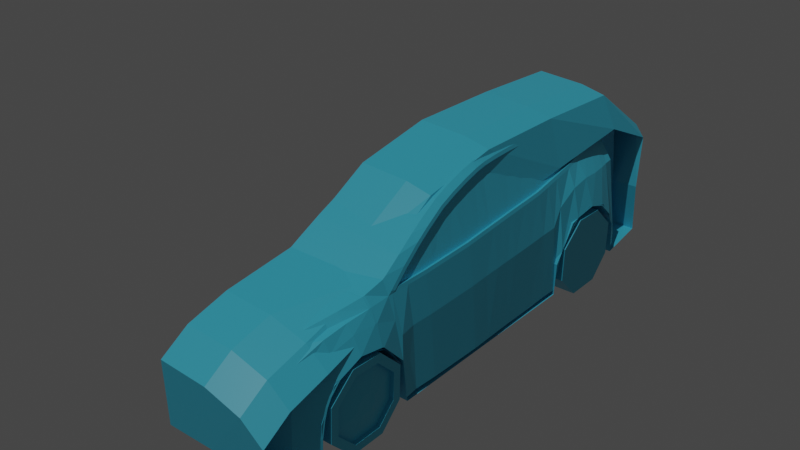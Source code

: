 # Source: Car.blend  (saved by Blender 4.0.36; exported with 4.5.12 LTS)
import bpy
from mathutils import Matrix  # noqa: F401  (used for matrix-valued properties, if any)

bpy.ops.wm.read_factory_settings(use_empty=True)
scene = bpy.context.scene
scene.name = 'Scene'

# ---- collections
col_collection = bpy.data.collections.new('Collection'); scene.collection.children.link(col_collection)

# ---- images (referenced by path relative to the original .blend; pixels are not part of the script)
import os
ASSET_DIR = os.environ.get("B2B_ASSET_DIR", "")  # directory of the original .blend (textures are referenced by path, not embedded)
HERE = os.path.dirname(os.path.abspath(__file__))  # packed textures are extracted next to this script under _unpacked/

def load_image(name, relpath, width, height, colorspace="sRGB"):
    """Load a texture the original file referenced (path relative to the .blend, or extracted next to this script)."""
    p = next((c for c in (os.path.join(HERE, relpath), os.path.join(ASSET_DIR, relpath)) if relpath and os.path.exists(c)), "")
    if p:
        img = bpy.data.images.load(p, check_existing=True)
        img.name = name
    else:  # same state as the original file: an image datablock whose file is absent (Cycles renders it pink)
        img = bpy.data.images.new(name, width, height)
        img.source = "FILE"
        img.filepath = "//" + (relpath or name)
    img.colorspace_settings.name = colorspace
    return img
img_car = load_image('Car', '', 512, 512, 'sRGB')

# ---- materials (node trees are filled in below, after node groups)
mat_material = bpy.data.materials.new('Material')
mat_material.alpha_threshold = 0.0
mat_material.line_color = (0.0, 0.0, 0.0, 1.0)

# ---- node groups
ng_auto_smooth = bpy.data.node_groups.new('Auto Smooth', 'GeometryNodeTree')
_s = ng_auto_smooth.interface.new_socket(name='Geometry', in_out='OUTPUT', socket_type='NodeSocketGeometry')
_s = ng_auto_smooth.interface.new_socket(name='Geometry', in_out='INPUT', socket_type='NodeSocketGeometry')
_s = ng_auto_smooth.interface.new_socket(name='Angle', in_out='INPUT', socket_type='NodeSocketFloat')
_s.subtype = 'ANGLE'
_s.min_value = 0.0
_s.max_value = 3.142
ng_auto_smooth.is_modifier = True
_N = ng_auto_smooth.nodes; _L = ng_auto_smooth.links
n0 = _N.new('NodeGroupOutput'); n0.name = 'Group Output'; n0.location = (480, -100)
n1 = _N.new('NodeGroupInput'); n1.name = 'Group Input'; n1.location = (-420, -300)
n2 = _N.new('NodeGroupInput'); n2.name = 'Group Input.001'; n2.location = (-60, -100)
n3 = _N.new('GeometryNodeSetShadeSmooth'); n3.name = 'Set Shade Smooth'; n3.location = (120, -100)
n3.domain = 'EDGE'
n4 = _N.new('GeometryNodeSetShadeSmooth'); n4.name = 'Set Shade Smooth.001'; n4.location = (300, -100)
n5 = _N.new('GeometryNodeInputMeshEdgeAngle'); n5.name = 'Edge Angle'; n5.location = (-420, -220)
n6 = _N.new('GeometryNodeInputEdgeSmooth'); n6.name = 'Is Edge Smooth'; n6.location = (-60, -160)
n7 = _N.new('GeometryNodeInputShadeSmooth'); n7.name = 'Is Face Smooth'; n7.location = (-240, -340)
n8 = _N.new('FunctionNodeBooleanMath'); n8.name = 'Boolean Math'; n8.location = (-60, -220)
n9 = _N.new('FunctionNodeCompare'); n9.name = 'Compare'; n9.location = (-240, -180)
n9.operation = 'LESS_EQUAL'
_L.new(n5.outputs[0], n9.inputs[0])
_L.new(n4.outputs[0], n0.inputs[0])
_L.new(n1.outputs[1], n9.inputs[1])
_L.new(n9.outputs[0], n8.inputs[0])
_L.new(n7.outputs[0], n8.inputs[1])
_L.new(n2.outputs[0], n3.inputs[0])
_L.new(n6.outputs[0], n3.inputs[1])
_L.new(n3.outputs[0], n4.inputs[0])
_L.new(n8.outputs[0], n3.inputs[2])
n0.is_active_output = True

# ---- material node trees
mat_material.use_nodes = True; mat_material.node_tree.nodes.clear()
_N = mat_material.node_tree.nodes; _L = mat_material.node_tree.links
n0 = _N.new('ShaderNodeOutputMaterial'); n0.name = 'Material Output'; n0.location = (300, 300)
n1 = _N.new('ShaderNodeBsdfPrincipled'); n1.name = 'Principled BSDF'; n1.location = (10, 300)
n1.distribution = 'GGX'
n1.subsurface_method = 'BURLEY'
n1.inputs[0].default_value = (0.0615, 0.5773, 0.8, 1.0)
n1.inputs[2].default_value = 0.4
n1.inputs[3].default_value = 1.45
n1.inputs[27].default_value = (0.0, 0.0, 0.0, 1.0)
n1.inputs[28].default_value = 1.0
n2 = _N.new('ShaderNodeTexImage'); n2.name = 'Image Texture'; n2.location = (-417, 176)
n2.image = img_car
_L.new(n1.outputs[0], n0.inputs[0])
n0.is_active_output = True

# ---- world
world_world = bpy.data.worlds.new('World'); scene.world = world_world
world_world.use_nodes = True; world_world.node_tree.nodes.clear()
_N = world_world.node_tree.nodes; _L = world_world.node_tree.links
n0 = _N.new('ShaderNodeOutputWorld'); n0.name = 'World Output'; n0.location = (300, 300)
n1 = _N.new('ShaderNodeBackground'); n1.name = 'Background'; n1.location = (10, 300)
n1.inputs[0].default_value = (0.05088, 0.05088, 0.05088, 1.0)
_L.new(n1.outputs[0], n0.inputs[0])
n0.is_active_output = True
world_world.color = (0.05088, 0.05088, 0.05088)
world_world.use_sun_shadow = False
world_world.sun_shadow_jitter_overblur = 0.0

# ---- lights
light_sun = bpy.data.lights.new('Sun', 'SUN')
light_sun.transmission_factor = 0.0
light_sun.energy = 1.0

# ---- meshes
me_cube = bpy.data.meshes.new('Cube')
me_cube.from_pydata([(0.0, 1.186, 1.608), (0.7038, 1.178, 1.477), (0.0, 0.4649, 1.7), (0.711, 0.4633, 1.591), (0.0, -0.1032, 1.694), (0.7316, -0.1004, 1.59), (0.0, -0.7273, 1.575), (0.7927, -0.7158, 1.461), (0.0, -1.439, 1.276), (0.8897, -1.401, 1.087), (0.0, -1.686, 1.159), (0.8855, -1.686, 1.06), (0.0, -2.374, 1.028), (0.8377, -2.374, 0.9274), (0.0, -2.644, 0.9233), (0.5465, -2.644, 0.8536), (0.0, -2.834, 0.8254), (0.314, -2.818, 0.7666), (0.0, -2.837, 0.7665), (0.1652, -2.835, 0.7662), (0.0, -2.129, 1.094), (0.8548, -2.129, 1.004), (0.8701, -1.907, 1.04), (0.0, -1.907, 1.137), (0.0, -1.474, 1.259), (0.8855, -1.474, 1.069), (0.0, -1.265, 1.361), (0.8678, -1.247, 1.195), (0.8412, -1.057, 1.307), (0.0, -1.072, 1.445), (0.8211, -0.9155, 1.376), (0.0, -0.9293, 1.503), (0.0, -0.5595, 1.622), (0.7763, -0.5507, 1.511), (0.7584, -0.3716, 1.552), (0.0, -0.3786, 1.661), (0.7426, -0.2114, 1.58), (0.0, -0.2164, 1.683), (0.0, 0.06025, 1.7), (0.7257, 0.06132, 1.597), (0.7183, 0.2626, 1.597), (0.0, 0.2626, 1.699), (0.7073, 0.7947, 1.555), (0.0, 0.7988, 1.673), (0.7052, 1.005, 1.52), (0.0, 1.011, 1.642), (0.0, 1.528, 1.506), (0.6941, 1.518, 1.371), (0.0, 1.927, 1.347), (0.6749, 1.927, 1.225), (0.0, 2.115, 1.279), (0.6788, 2.098, 1.189), (0.0, 2.144, 1.27), (0.6591, 2.14, 1.203), (0.0, 2.198, 1.257), (0.4872, 2.195, 1.219), (0.0, 2.245, 1.243), (0.2856, 2.245, 1.227), (0.0, 2.269, 1.23), (0.1038, 2.269, 1.23), (0.6986, 1.359, 1.425), (0.0, 1.367, 1.558), (0.6767, 1.738, 1.317), (0.0, 1.738, 1.427), (0.0, -1.666, 1.162), (0.8855, -1.666, 1.061), (0.0, -2.515, 0.977), (0.6747, -2.515, 0.904), (0.0, -2.779, 0.8531), (0.464, -2.779, 0.7781), (0.0, -2.797, 0.8423), (0.3933, -2.796, 0.7672), (0.628, 1.186, 1.572), (0.663, 0.4649, 1.666), (0.677, -0.1032, 1.66), (0.7267, -0.7273, 1.531), (0.8293, -1.439, 1.205), (0.8189, -1.686, 1.132), (0.633, -2.374, 0.9852), (0.5157, -2.644, 0.88), (0.175, -2.82, 0.81), (0.07554, -2.837, 0.7659), (0.7152, -2.129, 1.053), (0.7766, -1.907, 1.097), (0.8312, -1.474, 1.187), (0.8068, -1.265, 1.295), (0.7744, -1.072, 1.384), (0.7523, -0.9293, 1.448), (0.7094, -0.5595, 1.58), (0.6923, -0.3786, 1.62), (0.6819, -0.2164, 1.648), (0.6709, 0.06025, 1.669), (0.666, 0.2626, 1.673), (0.6466, 0.7988, 1.637), (0.6395, 1.011, 1.606), (0.6031, 1.528, 1.475), (0.5702, 1.927, 1.32), (0.5121, 2.109, 1.251), (0.4875, 2.143, 1.242), (0.3742, 2.194, 1.225), (0.127, 2.245, 1.231), (0.054, 2.269, 1.23), (0.6147, 1.367, 1.526), (0.5864, 1.738, 1.398), (0.8227, -1.666, 1.137), (0.5739, -2.515, 0.9391), (0.3146, -2.781, 0.8168), (0.2617, -2.797, 0.8078), (0.6536, -2.374, 0.9632), (0.8327, -1.907, 1.043), (0.7631, -2.129, 1.007), (0.8989, -1.062, 1.113), (0.9028, -0.5352, 1.132), (0.8839, 0.06666, 1.164), (0.8687, 0.4929, 1.181), (0.8228, 1.03, 1.231), (0.7963, 1.214, 1.248), (0.7694, 1.38, 1.268), (0.7254, 1.523, 1.312), (0.0, 1.639, 1.464), (0.694, 1.577, 1.349), (0.5942, 1.639, 1.434), (0.89, -1.266, 1.107), (0.8818, -1.406, 1.102), (0.8998, -0.9142, 1.118), (0.9014, -0.714, 1.126), (0.8972, -0.3471, 1.143), (0.8925, -0.1913, 1.151), (0.8882, -0.06234, 1.157), (0.8763, 0.2803, 1.172), (0.8417, 0.8095, 1.21), (0.6788, 2.085, 1.14), (0.6591, 2.122, 1.149), (0.4872, 2.175, 1.158), (0.2856, 2.221, 1.165), (-1.327e-17, 2.246, 1.17), (0.1038, 2.246, 1.17), (0.054, 2.246, 1.17), (0.6788, 2.095, 1.086), (0.6591, 2.121, 1.086), (0.4872, 2.169, 1.088), (0.2856, 2.216, 1.091), (-3.104e-17, 2.242, 1.09), (0.1038, 2.242, 1.09), (0.054, 2.242, 1.09), (0.6788, 2.101, 1.042), (0.6591, 2.128, 1.045), (0.4872, 2.17, 1.048), (0.2856, 2.217, 1.048), (0.0, 2.243, 1.05), (0.1038, 2.238, 1.05), (0.054, 2.243, 1.05), (0.6788, 2.13, 0.8402), (0.6591, 2.156, 0.8444), (0.4872, 2.181, 0.8498), (0.2856, 2.211, 0.8529), (-8.341e-17, 2.232, 0.8545), (0.1038, 2.232, 0.8545), (0.054, 2.232, 0.8545), (0.6788, 2.136, 0.8034), (0.6591, 2.165, 0.8087), (0.4872, 2.198, 0.8138), (0.2856, 2.234, 0.8185), (-9.075e-17, 2.26, 0.8214), (0.1038, 2.26, 0.8214), (0.054, 2.26, 0.8214), (0.6788, 2.143, 0.7065), (0.6591, 2.177, 0.711), (0.4872, 2.202, 0.7114), (0.2856, 2.239, 0.7121), (-1.149e-16, 2.261, 0.7126), (0.1038, 2.261, 0.7126), (0.054, 2.261, 0.7126), (0.6788, 2.143, 0.6753), (0.6591, 2.177, 0.6808), (0.4872, 2.209, 0.6825), (0.2856, 2.25, 0.6851), (-1.208e-16, 2.276, 0.6861), (0.1038, 2.276, 0.6861), (0.054, 2.276, 0.6861), (0.6788, 2.14, 0.5268), (0.6591, 2.169, 0.5328), (0.4872, 2.21, 0.5398), (0.2856, 2.253, 0.5451), (-1.52e-16, 2.277, 0.5456), (0.1038, 2.277, 0.5456), (0.054, 2.277, 0.5456), (0.6788, 2.136, 0.4484), (0.6591, 2.167, 0.4521), (0.4872, 2.213, 0.4601), (0.2856, 2.256, 0.4656), (-1.695e-16, 2.281, 0.467), (0.1038, 2.281, 0.467), (0.054, 2.281, 0.467), (0.6788, 2.12, 0.3473), (0.6591, 2.15, 0.3608), (0.4872, 2.186, 0.3678), (0.2856, 2.228, 0.3698), (-1.907e-16, 2.251, 0.3711), (0.1038, 2.251, 0.3711), (0.054, 2.251, 0.3711), (0.6788, 2.108, 0.2732), (0.6591, 2.134, 0.2737), (0.4872, 2.179, 0.2746), (0.2856, 2.221, 0.2759), (-2.118e-16, 2.25, 0.2761), (0.1038, 2.25, 0.2761), (0.054, 2.25, 0.2761), (0.4872, 2.17, 1.039), (0.2856, 2.215, 1.04), (0.6788, 2.104, 1.033), (0.6591, 2.13, 1.037), (0.1038, 2.23, 1.039), (0.054, 2.23, 1.039), (0.0, 2.23, 1.039), (0.4872, 2.171, 0.9589), (0.6788, 2.117, 0.9535), (0.1038, 2.226, 0.9639), (0.2856, 2.209, 0.9623), (0.6591, 2.136, 0.9554), (0.054, 2.226, 0.9639), (-5.91e-17, 2.226, 0.9639), (0.3163, -2.819, 0.4997), (0.0, -2.838, 0.4996), (0.1676, -2.836, 0.4993), (0.3956, -2.797, 0.5003), (0.07792, -2.838, 0.499), (0.5212, -2.716, 0.6915), (0.522, -2.762, 0.5144), (0.1667, -2.835, 0.6805), (0.3155, -2.818, 0.6809), (0.3948, -2.796, 0.6815), (0.0, -2.837, 0.6808), (0.07705, -2.837, 0.6802), (0.3163, -2.818, 0.4601), (0.0, -2.837, 0.46), (0.1676, -2.835, 0.4597), (0.3956, -2.796, 0.4607), (0.07792, -2.837, 0.4594), (0.522, -2.762, 0.3929), (0.5581, -2.663, 0.8178), (0.6321, -2.621, 0.8004), (0.7209, -2.563, 0.8008), (0.8711, -2.407, 0.8226), (0.664, -2.696, 0.3533), (0.7517, -2.647, 0.3529), (0.8997, -2.523, 0.3485), (0.6447, -2.675, 0.5618), (0.733, -2.616, 0.5744), (0.8819, -2.498, 0.5843), (0.1674, -2.814, 0.5427), (0.0, -2.816, 0.543), (0.5218, -2.731, 0.5594), (0.3451, -2.805, 0.543), (0.3954, -2.793, 0.5466), (0.0777, -2.816, 0.5424), (0.6381, -2.638, 0.7703), (0.7301, -2.578, 0.7747), (0.8792, -2.43, 0.7852), (0.5621, -2.68, 0.791), (0.4836, -2.669, 0.8682), (0.5266, -2.677, 0.8349), (0.0, -2.68, 0.9056), (0.4481, -2.696, 0.8552), (0.0, -2.716, 0.8885), (0.5099, -2.705, 0.8193), (0.639, -2.648, 0.704), (0.73, -2.589, 0.7148), (0.8799, -2.449, 0.7297), (0.6428, -2.666, 0.6086), (0.732, -2.607, 0.6206), (0.8813, -2.482, 0.6322), (1.008, -1.686, 0.784), (1.001, -2.129, 0.7358), (1.003, -1.907, 0.8181), (1.01, -1.454, 0.5518), (1.008, -1.666, 0.7748), (1.001, -1.061, 0.1923), (1.006, -0.5337, 0.1909), (0.9907, 0.06839, 0.1896), (0.9867, 0.4955, 0.1959), (0.998, 0.9812, 0.7902), (1.004, 1.205, 0.8223), (0.9999, 1.389, 0.7593), (0.9908, -1.276, 0.1911), (1.006, -1.408, 0.1909), (1.002, -0.9131, 0.1913), (1.004, -0.7129, 0.1907), (1.0, -0.3452, 0.1903), (0.9959, -0.1894, 0.1909), (0.993, -0.06053, 0.1913), (0.9881, 0.2819, 0.1891), (0.9954, 0.7509, 0.5678), (0.0, 0.6318, 1.688), (0.7091, 0.6288, 1.575), (0.6548, 0.6318, 1.654), (0.8552, 0.6507, 1.194), (0.9873, 0.6544, 0.1942), (0.957, 0.2819, 0.7906), (0.953, 0.4955, 0.7987), (0.9631, -0.3452, 0.772), (0.963, -0.1894, 0.7776), (0.9269, 0.7864, 0.9434), (0.9204, 1.009, 1.047), (0.9634, -1.061, 0.7538), (0.9649, -0.9131, 0.7569), (0.928, -1.907, 0.958), (0.9434, -1.686, 0.958), (0.9117, 1.212, 1.072), (0.9607, -0.06053, 0.7818), (0.9016, 1.392, 1.06), (0.9668, -0.7129, 0.7614), (0.9434, -1.666, 0.9551), (0.9434, -1.466, 0.8781), (0.977, -1.421, 0.7458), (0.9535, -1.269, 0.7491), (0.9685, -0.5337, 0.7657), (0.9601, 0.06839, 0.7851), (0.9126, -2.129, 0.905), (0.9554, 0.6544, 0.8064), (1.001, -2.224, 0.6393), (1.001, -2.261, 0.5754), (1.001, -2.29, 0.4883), (1.001, -2.319, 0.3416), (0.664, -2.702, 0.2411), (0.7517, -2.652, 0.2408), (0.8997, -2.528, 0.2363), (1.001, -2.325, 0.2294), (1.006, -1.705, 0.7471), (1.006, -2.021, 0.01645), (1.006, -1.491, 0.2216), (1.006, -1.482, 0.5286), (1.006, -1.723, 0.09452), (1.006, -2.23, 0.5536), (1.006, -1.998, 0.7537), (1.006, -2.242, 0.2455), (1.006, 1.307, 0.7471), (1.006, 0.9907, 0.01645), (1.006, 1.148, 0.3877), (1.006, 1.52, 0.2216), (1.006, 1.53, 0.5286), (1.006, 1.32, 0.02159), (1.006, 0.7816, 0.5536), (1.006, 1.014, 0.7537), (1.006, 0.7692, 0.2455), (0.7371, -1.705, 0.7471), (0.7371, -2.021, 0.01645), (0.7371, -1.864, 0.3877), (0.7371, -1.491, 0.2216), (0.7371, -1.482, 0.5286), (0.7371, -1.692, 0.02159), (0.7371, -2.23, 0.5536), (0.7371, -1.998, 0.7537), (0.7371, -2.242, 0.2455), (0.7371, 1.307, 0.7471), (0.7371, 0.9907, 0.01645), (0.7371, 1.148, 0.3877), (0.7371, 1.52, 0.2216), (0.7371, 1.53, 0.5286), (0.7371, 1.32, 0.02159), (0.7371, 0.7816, 0.5536), (0.7371, 1.014, 0.7537), (0.7371, 0.7692, 0.2455), (0.72, -1.686, 0.784), (0.7128, -2.129, 0.7358), (0.7151, -1.907, 0.8181), (0.7217, -1.454, 0.5518), (0.72, -1.666, 0.7748), (0.7123, -1.061, 0.1923), (0.7174, -0.5337, 0.1909), (0.7024, 0.06839, 0.1896), (0.6984, 0.4955, 0.1959), (0.7024, -1.276, 0.1911), (0.718, -1.408, 0.1909), (0.7137, -0.9131, 0.1913), (0.7156, -0.7129, 0.1907), (0.712, -0.3452, 0.1903), (0.7075, -0.1894, 0.1909), (0.7046, -0.06053, 0.1913), (0.6998, 0.2819, 0.1891), (0.6989, 0.6544, 0.1942), (0.7128, -2.224, 0.6393), (0.7128, -2.261, 0.5754), (0.7128, -2.29, 0.4883), (0.7128, -2.319, 0.3416), (0.7128, -2.325, 0.2294), (0.7232, 0.9812, 0.7902), (0.7297, 1.205, 0.8223), (0.7251, 1.389, 0.7593), (0.7206, 0.7509, 0.5678), (0.8837, 1.539, 1.057), (0.8652, 1.639, 1.056), (1.002, 1.539, 0.6178), (0.9893, 1.624, 0.3353), (0.8545, 1.738, 1.056), (0.9477, 1.738, 0.3387), (0.7364, 1.539, 0.6178), (0.7339, 1.624, 0.3353), (0.9893, 1.624, 0.2092), (0.9477, 1.738, 0.2126), (0.7339, 1.624, 0.2092), (0.7398, 1.738, 0.2126), (0.0, -2.702, 0.2411), (0.0, -1.061, 0.1923), (0.0, -0.5337, 0.1909), (0.0, 0.06839, 0.1896), (0.0, 0.4955, 0.1959), (0.0, -1.276, 0.1911), (0.0, -1.408, 0.1909), (0.0, -0.9131, 0.1913), (0.0, -0.7129, 0.1907), (0.0, -0.3452, 0.1903), (0.0, -0.1894, 0.1909), (0.0, -0.06053, 0.1913), (0.0, 0.2819, 0.1891), (0.0, 0.6544, 0.1942), (0.0, -2.325, 0.2294), (0.0, 1.624, 0.2092), (0.0, 1.738, 0.2126), (1.006, -1.735, 0.6744), (1.006, -1.556, 0.4987), (1.006, -1.564, 0.253), (1.006, -1.692, 0.02159), (1.006, -1.99, 0.09033), (1.006, -1.971, 0.6797), (1.006, -2.158, 0.5188), (1.006, -2.168, 0.274), (1.002, -1.824, 0.4633), (1.002, -1.864, 0.3877), (1.002, -1.901, 0.3048), (1.002, -1.774, 0.3441), (1.002, -1.772, 0.4121), (1.002, -1.812, 0.3062), (1.002, -1.949, 0.4179), (1.002, -1.894, 0.4649), (1.002, -1.951, 0.3565), (0.9701, -1.735, 0.6744), (0.9701, -1.556, 0.4987), (0.9701, -1.564, 0.253), (0.9701, -1.723, 0.09452), (0.9701, -1.99, 0.09033), (0.9701, -1.971, 0.6797), (0.9701, -2.158, 0.5188), (0.9701, -2.168, 0.274), (0.6928, 1.011, 1.549), (0.6907, 1.186, 1.506), (0.707, 0.2626, 1.627), (0.6994, 0.4649, 1.621), (0.7322, -0.2164, 1.61), (0.7208, -0.1032, 1.62), (0.8124, -0.9293, 1.404), (0.7834, -0.7273, 1.489), (0.8855, -1.439, 1.099), (0.8605, -1.265, 1.221), (0.8329, -1.072, 1.334), (0.7666, -0.5595, 1.54), (0.7484, -0.3786, 1.582), (0.7147, 0.06025, 1.627), (0.6974, 0.6318, 1.605), (0.6954, 0.7988, 1.585), (0.6844, 1.367, 1.452), (0.6788, 1.528, 1.398), (0.898, -1.266, 1.076), (0.9079, -1.061, 1.082), (0.9112, -0.7129, 1.095), (0.9129, -0.5337, 1.102), (0.899, -0.06053, 1.127), (0.8949, 0.06839, 1.134), (0.8875, 0.2819, 1.142), (0.88, 0.4955, 1.151), (0.8532, 0.8133, 1.181), (0.8346, 1.034, 1.201), (0.8083, 1.219, 1.218), (0.7813, 1.389, 1.239), (0.7352, 1.539, 1.286), (0.6777, 1.639, 1.355), (0.8882, -1.429, 1.071), (0.9093, -0.9131, 1.088), (0.9075, -0.3452, 1.112), (0.9031, -0.1894, 1.121), (0.8666, 0.6544, 1.165), (0.8387, -1.248, 1.185), (0.8609, -1.268, 1.096), (0.8121, -1.058, 1.296), (0.8698, -1.064, 1.102), (0.792, -0.9168, 1.366), (0.8707, -0.9155, 1.108), (0.7636, -0.7171, 1.45), (0.8723, -0.7153, 1.115), (0.7472, -0.5521, 1.5), (0.8737, -0.5365, 1.122), (0.7293, -0.373, 1.541), (0.8681, -0.3485, 1.132), (0.7135, -0.2127, 1.569), (0.8634, -0.1926, 1.14), (0.7025, -0.1017, 1.579), (0.8591, -0.06366, 1.147), (0.6966, 0.06, 1.587), (0.8548, 0.06534, 1.153), (0.6892, 0.2612, 1.586), (0.8472, 0.279, 1.162), (0.6819, 0.462, 1.58), (0.8396, 0.4916, 1.171), (0.6782, 0.7934, 1.544), (0.8126, 0.8082, 1.2), (0.6761, 1.004, 1.51), (0.7937, 1.029, 1.22), (0.6747, 1.177, 1.467), (0.7672, 1.213, 1.237), (0.6695, 1.357, 1.414), (0.7403, 1.379, 1.257), (0.665, 1.517, 1.361), (0.6963, 1.521, 1.301), (0.68, 0.6275, 1.564), (0.8261, 0.6494, 1.184), (0.8606, -1.402, 1.076), (0.6649, 1.575, 1.339), (0.8527, -1.407, 1.092), (0.4481, -0.7414, 1.601), (0.4481, -2.612, 0.9969), (0.4481, -2.236, 1.101), (0.4481, -1.485, 1.193), (0.4481, 0.006992, 1.735), (0.4481, 0.9155, 1.724), (0.4481, 1.811, 1.679), (0.4481, 2.311, 1.211), (0.4481, 2.177, 0.6382), (0.4481, 2.196, 0.1797), (0.4481, 1.625, 0.1883), (0.4481, 0.6537, 0.1559), (0.4481, -1.387, 0.1424), (0.4481, -2.329, 0.1469), (0.4481, -2.755, 0.1649), (0.4481, -2.854, 0.2904), (0.4481, -2.872, 0.8332), (0.0, -0.7414, 1.628), (0.0, -2.612, 1.024), (0.0, -2.236, 1.128), (0.0, -1.485, 1.22), (0.0, 0.006992, 1.762), (0.0, 0.9155, 1.751), (0.0, 1.811, 1.706), (0.0, 2.311, 1.211), (0.0, 2.177, 0.6382), (0.0, 2.196, 0.1797), (0.0, 1.625, 0.1883), (0.0, 0.6537, 0.1559), (0.0, -1.387, 0.1424), (0.0, -2.329, 0.1469), (0.0, -2.755, 0.1649), (0.0, -2.854, 0.2904), (0.0, -2.872, 0.8601), (0.688, -0.7414, 1.548), (0.7876, -2.612, 0.9003), (0.7876, -2.236, 1.005), (0.7305, -1.485, 1.162), (0.688, 0.006992, 1.682), (0.688, 0.9155, 1.671), (0.688, 1.811, 1.626), (0.7876, 2.311, 1.211), (0.7876, 2.177, 0.6382), (0.7876, 2.196, 0.1797), (0.7167, 1.625, 0.1883), (0.7167, 1.608, 0.4868), (0.7167, 1.413, 0.768), (0.7173, 1.177, 0.8394), (0.7167, 0.9003, 0.768), (0.7167, 0.6775, 0.4457), (0.7147, 0.6537, 0.1559), (0.7144, -1.387, 0.1424), (0.7163, -1.432, 0.4788), (0.7163, -1.611, 0.73), (0.7163, -1.889, 0.8197), (0.7163, -2.181, 0.7165), (0.7163, -2.324, 0.4609), (0.7144, -2.329, 0.1469), (0.7144, -2.755, 0.1649), (0.7445, -2.854, 0.2904), (0.7876, -2.872, 0.7366), (0.839, -0.7414, 1.122), (0.9938, -2.612, 0.7352), (0.9938, -2.236, 0.8395), (0.9097, -1.485, 0.966), (0.8132, 0.006992, 1.153), (0.8153, 0.9155, 1.243), (0.8238, 1.811, 1.327), (0.8737, 2.311, 1.099), (0.919, 2.177, 0.6382), (0.919, 2.196, 0.1797), (0.9969, 1.625, 0.1883), (0.9969, 1.608, 0.4868), (0.9969, 1.413, 0.768), (0.9969, 1.173, 0.8394), (0.9969, 0.9003, 0.768), (0.9969, 0.6775, 0.4457), (0.9969, 0.6537, 0.1559), (0.9969, -1.387, 0.1424), (0.9969, -1.432, 0.4788), (0.9969, -1.611, 0.73), (0.9969, -1.889, 0.8197), (0.9969, -2.181, 0.7165), (0.9969, -2.324, 0.4609), (0.9969, -2.329, 0.1469), (0.9969, -2.755, 0.1649), (0.9969, -2.854, 0.2904), (0.9938, -2.872, 0.5715)], [], [(94, 444, 445, 72), (91, 38, 4, 74), (88, 32, 6, 75), (85, 26, 8, 76), (104, 64, 10, 77), (82, 20, 12, 78), (105, 66, 14, 79), (79, 14, 262, 260), (107, 70, 16, 80), (80, 16, 18, 81), (83, 23, 20, 82), (77, 10, 23, 83), (76, 8, 24, 84), (86, 29, 26, 85), (87, 31, 29, 86), (75, 6, 31, 87), (89, 35, 32, 88), (90, 37, 35, 89), (74, 4, 37, 90), (92, 41, 38, 91), (73, 2, 41, 92), (295, 458, 459, 93), (93, 459, 444, 94), (102, 460, 461, 95), (103, 62, 49, 96), (96, 49, 51, 97), (97, 51, 53, 98), (98, 53, 55, 99), (99, 55, 57, 100), (100, 57, 59, 101), (72, 445, 460, 102), (121, 475, 62, 103), (84, 24, 64, 104), (78, 12, 66, 105), (68, 70, 107, 106), (263, 264, 68, 106), (13, 108, 105, 67), (25, 84, 104, 65), (119, 121, 103, 63), (0, 72, 102, 61), (56, 100, 101, 58), (54, 99, 100, 56), (52, 98, 99, 54), (50, 97, 98, 52), (48, 96, 97, 50), (63, 103, 96, 48), (61, 102, 95, 46), (43, 93, 94, 45), (293, 295, 93, 43), (447, 73, 92, 446), (446, 92, 91, 457), (449, 74, 90, 448), (448, 90, 89, 456), (456, 89, 88, 455), (451, 75, 87, 450), (450, 87, 86, 454), (454, 86, 85, 453), (452, 76, 84, 25), (11, 77, 83, 109), (22, 109, 110, 21), (17, 80, 81, 19), (71, 107, 80, 17), (15, 79, 260, 261), (67, 105, 79, 15), (21, 110, 108, 13), (65, 104, 77, 11), (453, 85, 76, 452), (455, 88, 75, 451), (457, 91, 74, 449), (45, 94, 72, 0), (46, 95, 121, 119), (105, 108, 78), (108, 110, 82, 78), (109, 22, 11), (110, 109, 83, 82), (95, 461, 475, 121), (452, 25, 476), (27, 9, 515, 481), (125, 112, 490, 488), (112, 126, 492, 490), (7, 30, 485, 487), (122, 111, 484, 482), (124, 125, 488, 486), (5, 36, 493, 495), (60, 1, 507, 509), (111, 124, 486, 484), (3, 40, 499, 501), (47, 60, 509, 511), (9, 123, 517, 515), (1, 44, 505, 507), (44, 42, 503, 505), (123, 122, 482, 517), (42, 294, 513, 503), (118, 120, 516, 512), (57, 55, 133, 134), (53, 51, 131, 132), (59, 57, 134, 136), (101, 59, 136, 137), (55, 53, 132, 133), (58, 101, 137, 135), (136, 134, 141, 143), (134, 133, 140, 141), (132, 131, 138, 139), (137, 136, 143, 144), (135, 137, 144, 142), (133, 132, 139, 140), (143, 141, 148, 150), (141, 140, 147, 148), (139, 138, 145, 146), (144, 143, 150, 151), (142, 144, 151, 149), (140, 139, 146, 147), (218, 215, 154, 155), (219, 216, 152, 153), (220, 217, 157, 158), (221, 220, 158, 156), (215, 219, 153, 154), (217, 218, 155, 157), (153, 152, 159, 160), (158, 157, 164, 165), (156, 158, 165, 163), (154, 153, 160, 161), (157, 155, 162, 164), (155, 154, 161, 162), (165, 164, 171, 172), (163, 165, 172, 170), (161, 160, 167, 168), (164, 162, 169, 171), (162, 161, 168, 169), (160, 159, 166, 167), (172, 171, 178, 179), (170, 172, 179, 177), (168, 167, 174, 175), (171, 169, 176, 178), (169, 168, 175, 176), (167, 166, 173, 174), (179, 178, 185, 186), (177, 179, 186, 184), (175, 174, 181, 182), (178, 176, 183, 185), (176, 175, 182, 183), (174, 173, 180, 181), (184, 186, 193, 191), (182, 181, 188, 189), (185, 183, 190, 192), (183, 182, 189, 190), (181, 180, 187, 188), (186, 185, 192, 193), (189, 188, 195, 196), (192, 190, 197, 199), (190, 189, 196, 197), (188, 187, 194, 195), (193, 192, 199, 200), (191, 193, 200, 198), (199, 197, 204, 206), (197, 196, 203, 204), (195, 194, 201, 202), (200, 199, 206, 207), (198, 200, 207, 205), (196, 195, 202, 203), (150, 212, 209, 148), (147, 146, 211, 208), (149, 214, 213, 151), (151, 213, 212, 150), (146, 145, 210, 211), (148, 147, 208, 209), (212, 209, 218, 217), (208, 211, 219, 215), (214, 213, 220, 221), (213, 212, 217, 220), (211, 210, 216, 219), (209, 208, 215, 218), (69, 106, 107, 71), (253, 250, 224, 222), (254, 253, 222, 225), (255, 251, 223, 226), (250, 255, 226, 224), (19, 81, 233, 229), (81, 18, 232, 233), (71, 17, 230, 231), (17, 19, 229, 230), (69, 71, 231, 227), (252, 254, 225, 228), (225, 222, 234, 237), (226, 223, 235, 238), (224, 226, 238, 236), (222, 224, 236, 234), (228, 225, 237, 239), (13, 67, 242, 243), (242, 67, 15, 241), (241, 15, 261, 240), (256, 259, 227, 266), (248, 247, 244, 245), (249, 248, 245, 246), (271, 270, 248, 249), (270, 269, 247, 248), (239, 244, 247, 228), (69, 227, 259, 265), (241, 240, 259, 256), (242, 241, 256, 257), (243, 242, 257, 258), (227, 231, 254, 252), (229, 233, 255, 250), (233, 232, 251, 255), (231, 230, 253, 254), (230, 229, 250, 253), (257, 256, 266, 267), (261, 260, 263, 265), (260, 262, 264, 263), (258, 257, 267, 268), (228, 247, 269, 252), (267, 266, 269, 270), (268, 267, 270, 271), (240, 261, 265, 259), (265, 263, 106, 69), (252, 269, 266, 227), (299, 298, 291, 280), (301, 300, 288, 289), (303, 302, 292, 281), (305, 304, 277, 286), (307, 306, 274, 272), (319, 299, 280, 297), (308, 303, 281, 282), (309, 301, 289, 290), (310, 308, 282, 283), (311, 305, 286, 287), (313, 312, 276, 275), (315, 314, 285, 284), (312, 307, 272, 276), (304, 315, 284, 277), (316, 311, 287, 278), (314, 313, 275, 285), (298, 317, 279, 291), (300, 316, 278, 288), (317, 309, 290, 279), (306, 318, 273, 274), (302, 319, 297, 292), (40, 39, 497, 499), (2, 73, 295, 293), (73, 447, 458, 295), (470, 480, 319, 302), (22, 21, 318, 306), (467, 466, 309, 317), (478, 465, 316, 300), (468, 467, 317, 298), (476, 25, 313, 314), (465, 464, 311, 316), (463, 462, 315, 304), (65, 11, 307, 312), (462, 476, 314, 315), (25, 65, 312, 313), (464, 477, 305, 311), (473, 472, 308, 310), (466, 479, 301, 309), (472, 471, 303, 308), (480, 469, 299, 319), (11, 22, 306, 307), (477, 463, 304, 305), (471, 470, 302, 303), (479, 478, 300, 301), (469, 468, 298, 299), (21, 13, 243, 318), (258, 273, 318, 243), (320, 273, 258, 268), (321, 320, 268, 271), (322, 321, 271, 249), (323, 322, 249, 246), (323, 246, 326, 327), (245, 244, 324, 325), (246, 245, 325, 326), (332, 423, 440, 439), (425, 424, 441, 442), (423, 426, 443, 440), (419, 420, 437, 436), (421, 332, 439, 438), (424, 419, 436, 441), (426, 425, 442, 443), (420, 421, 438, 437), (338, 336, 340), (339, 338, 340), (339, 341, 338), (338, 341, 337), (338, 343, 336), (342, 343, 338), (342, 338, 344), (338, 337, 344), (347, 349, 345), (348, 349, 347), (348, 347, 350), (347, 346, 350), (347, 345, 352), (351, 347, 352), (351, 353, 347), (347, 353, 346), (356, 358, 354), (357, 358, 356), (357, 356, 359), (356, 355, 359), (356, 354, 361), (360, 356, 361), (360, 362, 356), (356, 362, 355), (328, 334, 352, 345), (331, 328, 345, 349), (334, 333, 351, 352), (336, 343, 361, 354), (330, 331, 349, 348), (340, 336, 354, 358), (343, 342, 360, 361), (422, 330, 348, 350), (339, 340, 358, 357), (333, 335, 353, 351), (341, 339, 357, 359), (335, 329, 346, 353), (342, 344, 362, 360), (329, 422, 350, 346), (344, 337, 355, 362), (337, 341, 359, 355), (321, 322, 383, 382), (276, 272, 363, 367), (291, 279, 370, 379), (323, 327, 385, 384), (284, 285, 373, 372), (277, 284, 372, 368), (285, 275, 366, 373), (322, 323, 384, 383), (278, 287, 375, 369), (286, 277, 368, 374), (279, 290, 378, 370), (273, 320, 381, 364), (287, 286, 374, 375), (280, 291, 379, 371), (272, 274, 365, 363), (288, 278, 369, 376), (297, 280, 371, 380), (320, 321, 382, 381), (274, 273, 364, 365), (289, 288, 376, 377), (275, 276, 367, 366), (290, 289, 377, 378), (366, 367, 363, 373), (363, 365, 364, 373), (364, 381, 382, 373), (382, 383, 384, 373), (384, 385, 373), (325, 385, 327, 326), (325, 324, 385), (283, 282, 387, 388), (282, 281, 386, 387), (281, 292, 389, 386), (292, 297, 380, 389), (389, 380, 387, 386), (475, 474, 390, 391), (391, 390, 392, 393), (474, 473, 310, 390), (283, 392, 390, 310), (62, 475, 391, 394), (395, 394, 391, 393), (388, 396, 392, 283), (393, 392, 396, 397), (388, 387, 380, 396), (393, 397, 400, 398), (395, 393, 398, 399), (397, 396, 380, 400), (399, 398, 400, 401), (385, 324, 402, 416), (378, 377, 412, 413), (371, 379, 414, 406), (379, 370, 405, 414), (372, 373, 408, 407), (380, 371, 406, 415), (400, 380, 415, 417), (374, 368, 403, 409), (401, 400, 417, 418), (375, 374, 409, 410), (368, 372, 407, 403), (376, 369, 404, 411), (373, 385, 416, 408), (369, 375, 410, 404), (377, 376, 411, 412), (370, 378, 413, 405), (420, 419, 328, 331), (421, 420, 331, 330), (332, 421, 330, 422), (423, 332, 422, 329), (419, 424, 334, 328), (424, 425, 333, 334), (425, 426, 335, 333), (426, 423, 329, 335), (428, 427, 431), (430, 428, 431), (430, 432, 428), (428, 432, 429), (428, 434, 427), (433, 434, 428), (433, 428, 435), (428, 429, 435), (431, 427, 436, 437), (430, 431, 437, 438), (432, 430, 438, 439), (429, 432, 439, 440), (427, 434, 441, 436), (434, 433, 442, 441), (433, 435, 443, 442), (435, 429, 440, 443), (44, 1, 445, 444), (40, 3, 447, 446), (36, 5, 449, 448), (30, 7, 451, 450), (9, 27, 453, 452), (27, 28, 454, 453), (28, 30, 450, 454), (7, 33, 455, 451), (33, 34, 456, 455), (34, 36, 448, 456), (5, 39, 457, 449), (39, 40, 446, 457), (294, 42, 459, 458), (42, 44, 444, 459), (60, 47, 461, 460), (1, 60, 460, 445), (111, 122, 462, 463), (112, 125, 464, 465), (113, 128, 466, 467), (114, 129, 468, 469), (115, 130, 470, 471), (116, 115, 471, 472), (117, 116, 472, 473), (118, 117, 473, 474), (47, 120, 475, 461), (120, 118, 474, 475), (122, 123, 476, 462), (123, 9, 452, 476), (124, 111, 463, 477), (125, 124, 477, 464), (126, 112, 465, 478), (127, 126, 478, 479), (128, 127, 479, 466), (129, 113, 467, 468), (130, 296, 480, 470), (3, 294, 458, 447), (296, 114, 469, 480), (481, 515, 517, 482), (483, 481, 482, 484), (485, 483, 484, 486), (487, 485, 486, 488), (489, 487, 488, 490), (491, 489, 490, 492), (493, 491, 492, 494), (495, 493, 494, 496), (497, 495, 496, 498), (499, 497, 498, 500), (501, 499, 500, 502), (513, 501, 502, 514), (505, 503, 504, 506), (507, 505, 506, 508), (509, 507, 508, 510), (516, 511, 512), (511, 509, 510, 512), (503, 513, 514, 504), (126, 127, 494, 492), (128, 113, 498, 496), (28, 27, 481, 483), (127, 128, 496, 494), (129, 114, 502, 500), (30, 28, 483, 485), (113, 129, 500, 498), (130, 115, 506, 504), (33, 7, 487, 489), (296, 130, 504, 514), (115, 116, 508, 506), (34, 33, 489, 491), (294, 3, 501, 513), (116, 117, 510, 508), (36, 34, 491, 493), (114, 296, 514, 502), (117, 118, 512, 510), (39, 5, 495, 497), (120, 47, 511, 516), (563, 562, 565, 564), (524, 523, 540, 541), (572, 569, 575), (525, 524, 541, 542), (569, 572, 571, 570), (526, 525, 542, 543), (547, 548, 531, 530), (522, 518, 535, 539), (528, 545, 546, 529), (527, 526, 543, 544), (532, 531, 548, 549), (518, 521, 538, 535), (530, 529, 546, 547), (528, 527, 544, 545), (533, 532, 549, 550), (519, 520, 537, 536), (534, 533, 550, 551), (521, 520, 537, 538), (529, 568, 562, 528), (519, 534, 551, 536), (523, 522, 539, 540), (568, 562, 563, 564, 565), (523, 524, 558, 557), (565, 568, 567, 566), (524, 525, 559, 558), (572, 575, 574, 573), (525, 526, 560, 559), (518, 522, 556, 552), (569, 530, 531, 575), (526, 527, 561, 560), (531, 532, 576, 575), (521, 518, 552, 555), (529, 530, 569, 568), (527, 528, 562, 561), (532, 533, 577, 576), (520, 519, 553, 554), (533, 534, 578, 577), (520, 521, 555, 554), (534, 519, 553, 578), (522, 523, 557, 556), (557, 558, 585, 584), (572, 573, 600, 599), (565, 566, 593, 592), (558, 559, 586, 585), (573, 574, 601, 600), (566, 567, 594, 593), (559, 560, 587, 586), (574, 575, 602, 601), (552, 556, 583, 579), (567, 568, 595, 594), (560, 561, 588, 587), (575, 576, 603, 602), (555, 552, 579, 582), (568, 569, 596, 595), (561, 562, 589, 588), (576, 577, 604, 603), (554, 553, 580, 581), (569, 570, 597, 596), (562, 563, 590, 589), (577, 578, 605, 604), (554, 555, 582, 581), (570, 571, 598, 597), (563, 564, 591, 590), (578, 553, 580, 605), (556, 557, 584, 583), (571, 572, 599, 598), (564, 565, 592, 591)])
_uv = me_cube.uv_layers.new(name='UVMap')
_uv.uv.foreach_set('vector', [0.4752, 0.62, 0.4534, 0.62, 0.4534, 0.6657, 0.4752, 0.6657, 0.1915, 0.8085, 0.38, 0.8085, 0.38, 0.7629, 0.1915, 0.7629, 0.7609, 0.5704, 0.7609, 0.382, 0.7153, 0.382, 0.7153, 0.5704, 0.382, 0.7609, 0.5704, 0.7609, 0.5704, 0.7153, 0.382, 0.7153, 0.993, 0.8561, 0.993, 0.6677, 0.9891, 0.6677, 0.9891, 0.8561, 0.1915, 0.3323, 0.38, 0.3323, 0.38, 0.2867, 0.1915, 0.2867, 0.9752, 0.6657, 0.9752, 0.5724, 0.9534, 0.5724, 0.9534, 0.6657, 0.382, 0.9871, 0.4752, 0.9871, 0.4752, 0.9772, 0.382, 0.9772, 0.9752, 0.5704, 0.9752, 0.5248, 0.9653, 0.5248, 0.9653, 0.5704, 0.9514, 0.9534, 0.9296, 0.9534, 0.9296, 0.9752, 0.9514, 0.9752, 0.4276, 0.1895, 0.4276, 0.001001, 0.382, 0.001001, 0.382, 0.1895, 0.001001, 0.4276, 0.1895, 0.4276, 0.1895, 0.382, 0.001001, 0.382, 0.9633, 0.8561, 0.9633, 0.6677, 0.9534, 0.6677, 0.9534, 0.8561, 0.001001, 0.4752, 0.1895, 0.4752, 0.1895, 0.4296, 0.001001, 0.4296, 0.4276, 0.38, 0.4276, 0.1915, 0.382, 0.1915, 0.382, 0.38, 0.1915, 0.4752, 0.38, 0.4752, 0.38, 0.4296, 0.1915, 0.4296, 0.4752, 0.1895, 0.4752, 0.001001, 0.4296, 0.001001, 0.4296, 0.1895, 0.001001, 0.5228, 0.1895, 0.5228, 0.1895, 0.4772, 0.001001, 0.4772, 0.8323, 0.1895, 0.8323, 0.001001, 0.8105, 0.001001, 0.8105, 0.1895, 0.1915, 0.5228, 0.38, 0.5228, 0.38, 0.4772, 0.1915, 0.4772, 0.4752, 0.38, 0.4752, 0.1915, 0.4296, 0.1915, 0.4296, 0.38, 0.3085, 0.1439, 0.2986, 0.1439, 0.2986, 0.1895, 0.3085, 0.1895, 0.2966, 0.1439, 0.2867, 0.1439, 0.2867, 0.1895, 0.2966, 0.1895, 0.4514, 0.62, 0.4296, 0.62, 0.4296, 0.6657, 0.4514, 0.6657, 0.4276, 0.6677, 0.4058, 0.6677, 0.4058, 0.7133, 0.4276, 0.7133, 0.7133, 0.9534, 0.6677, 0.9534, 0.6677, 0.999, 0.7133, 0.999, 0.3323, 0.1895, 0.3323, 0.1439, 0.3224, 0.1439, 0.3224, 0.1895, 0.9276, 0.9534, 0.9058, 0.9534, 0.9058, 0.9752, 0.9276, 0.9752, 0.4038, 0.6677, 0.382, 0.6677, 0.382, 0.7133, 0.4038, 0.7133, 0.2371, 0.3581, 0.2153, 0.3581, 0.2153, 0.38, 0.2371, 0.38, 0.4752, 0.6677, 0.4534, 0.6677, 0.4534, 0.7133, 0.4752, 0.7133, 0.7133, 0.02481, 0.6915, 0.02481, 0.6915, 0.04662, 0.7133, 0.04662, 0.001001, 0.5704, 0.1895, 0.5704, 0.1895, 0.5248, 0.001001, 0.5248, 0.9871, 0.8561, 0.9871, 0.7629, 0.9653, 0.7629, 0.9653, 0.8561, 0.618, 0.9811, 0.618, 0.9772, 0.5724, 0.9772, 0.5724, 0.9811, 0.999, 0.38, 0.999, 0.2867, 0.9772, 0.2867, 0.9772, 0.38, 0.4514, 0.6677, 0.4296, 0.6677, 0.4296, 0.7133, 0.4514, 0.7133, 0.6657, 0.2867, 0.6439, 0.2867, 0.6439, 0.3323, 0.6657, 0.3323, 0.2867, 0.999, 0.38, 0.999, 0.38, 0.9772, 0.2867, 0.9772, 0.8561, 0.2847, 0.8561, 0.1915, 0.8105, 0.1915, 0.8105, 0.2847, 0.9534, 0.9633, 0.9752, 0.9633, 0.9752, 0.9534, 0.9534, 0.9534, 0.6419, 0.3323, 0.6419, 0.2867, 0.62, 0.2867, 0.62, 0.3323, 0.999, 0.2847, 0.999, 0.1915, 0.9772, 0.1915, 0.9772, 0.2847, 0.4772, 0.9811, 0.5704, 0.9811, 0.5704, 0.9772, 0.4772, 0.9772, 0.8561, 0.38, 0.8561, 0.2867, 0.8105, 0.2867, 0.8105, 0.38, 0.001001, 0.9038, 0.09424, 0.9038, 0.09424, 0.8581, 0.001001, 0.8581, 0.9038, 0.5704, 0.9038, 0.4772, 0.8581, 0.4772, 0.8581, 0.5704, 0.382, 0.618, 0.5704, 0.618, 0.5704, 0.5724, 0.382, 0.5724, 0.618, 0.38, 0.618, 0.1915, 0.5724, 0.1915, 0.5724, 0.38, 0.3204, 0.1439, 0.3105, 0.1439, 0.3105, 0.1895, 0.3204, 0.1895, 0.3561, 0.09624, 0.3462, 0.09624, 0.3462, 0.1419, 0.3561, 0.1419, 0.4038, 0.62, 0.3939, 0.62, 0.3939, 0.6419, 0.4038, 0.6419, 0.3442, 0.09624, 0.3343, 0.09624, 0.3343, 0.1419, 0.3442, 0.1419, 0.38, 0.09624, 0.37, 0.09624, 0.37, 0.1419, 0.38, 0.1419, 0.368, 0.09624, 0.3581, 0.09624, 0.3581, 0.1419, 0.368, 0.1419, 0.3085, 0.09624, 0.2986, 0.09624, 0.2986, 0.1419, 0.3085, 0.1419, 0.7133, 0.2867, 0.6915, 0.2867, 0.6915, 0.3323, 0.7133, 0.3323, 0.3919, 0.6419, 0.3919, 0.62, 0.382, 0.62, 0.382, 0.6419, 0.6895, 0.2867, 0.6677, 0.2867, 0.6677, 0.3323, 0.6895, 0.3323, 0.2966, 0.09624, 0.2867, 0.09624, 0.2867, 0.1419, 0.2966, 0.1419, 0.6895, 0.02481, 0.6677, 0.02481, 0.6677, 0.04662, 0.6895, 0.04662, 0.7133, 0.001001, 0.6915, 0.001001, 0.6915, 0.02281, 0.7133, 0.02281, 0.9633, 0.9653, 0.9534, 0.9653, 0.9534, 0.9752, 0.9633, 0.9752, 0.3323, 0.09624, 0.3224, 0.09624, 0.3224, 0.1419, 0.3323, 0.1419, 0.6657, 0.3343, 0.6439, 0.3343, 0.6439, 0.38, 0.6657, 0.38, 0.2014, 0.38, 0.2014, 0.3581, 0.1974, 0.3581, 0.1974, 0.38, 0.6419, 0.3343, 0.62, 0.3343, 0.62, 0.38, 0.6419, 0.38, 0.3204, 0.09624, 0.3105, 0.09624, 0.3105, 0.1419, 0.3204, 0.1419, 0.3561, 0.2391, 0.3462, 0.2391, 0.3462, 0.2847, 0.3561, 0.2847, 0.1915, 0.6657, 0.38, 0.6657, 0.38, 0.62, 0.1915, 0.62, 0.9871, 0.7609, 0.9871, 0.6677, 0.9653, 0.6677, 0.9653, 0.7609, 0.9573, 0.5258, 0.9544, 0.5704, 0.9573, 0.5704, 0.3442, 0.2847, 0.3442, 0.2391, 0.3343, 0.2391, 0.3343, 0.2847, 0.9563, 0.5248, 0.9534, 0.5248, 0.9534, 0.5694, 0.38, 0.2847, 0.38, 0.2391, 0.37, 0.2391, 0.37, 0.2847, 0.6895, 0.001001, 0.6677, 0.001001, 0.6677, 0.02281, 0.6895, 0.02281, 0.2282, 0.4157, 0.2371, 0.4068, 0.2371, 0.4157, 0.5823, 0.04662, 0.5823, 0.001001, 0.5784, 0.001001, 0.5784, 0.04662, 0.5764, 0.04662, 0.5764, 0.001001, 0.5724, 0.001001, 0.5724, 0.04662, 0.5942, 0.04662, 0.5942, 0.001001, 0.5903, 0.001001, 0.5903, 0.04662, 0.5883, 0.04662, 0.5883, 0.001001, 0.5843, 0.001001, 0.5843, 0.04662, 0.6538, 0.04662, 0.6538, 0.001001, 0.6498, 0.001001, 0.6498, 0.04662, 0.6478, 0.04662, 0.6478, 0.001001, 0.6439, 0.001001, 0.6439, 0.04662, 0.1954, 0.38, 0.1954, 0.3581, 0.1915, 0.3581, 0.1915, 0.38, 0.6657, 0.04662, 0.6657, 0.001001, 0.6617, 0.001001, 0.6617, 0.04662, 0.2133, 0.38, 0.2133, 0.3581, 0.2093, 0.3581, 0.2093, 0.38, 0.6597, 0.04662, 0.6597, 0.001001, 0.6558, 0.001001, 0.6558, 0.04662, 0.63, 0.04662, 0.63, 0.001001, 0.626, 0.001001, 0.626, 0.04662, 0.6478, 0.9772, 0.6439, 0.9772, 0.6439, 0.9811, 0.6478, 0.9811, 0.624, 0.04662, 0.624, 0.001001, 0.62, 0.001001, 0.62, 0.04662, 0.6419, 0.04662, 0.6419, 0.001001, 0.6379, 0.001001, 0.6379, 0.04662, 0.2073, 0.38, 0.2073, 0.3581, 0.2034, 0.3581, 0.2034, 0.38, 0.6359, 0.04662, 0.6359, 0.001001, 0.632, 0.001001, 0.632, 0.04662, 0.62, 0.9811, 0.63, 0.9811, 0.63, 0.9772, 0.62, 0.9772, 0.368, 0.2847, 0.368, 0.2391, 0.3581, 0.2391, 0.3581, 0.2847, 0.9752, 0.9653, 0.9653, 0.9653, 0.9653, 0.9752, 0.9752, 0.9752, 0.3085, 0.2847, 0.3085, 0.2391, 0.2986, 0.2391, 0.2986, 0.2847, 0.2133, 0.3939, 0.2034, 0.3939, 0.2034, 0.4038, 0.2133, 0.4038, 0.2966, 0.2847, 0.2966, 0.2391, 0.2867, 0.2391, 0.2867, 0.2847, 0.2014, 0.3939, 0.1915, 0.3939, 0.1915, 0.4038, 0.2014, 0.4038, 0.3323, 0.2847, 0.3323, 0.2391, 0.3224, 0.2391, 0.3224, 0.2847, 0.3204, 0.2847, 0.3204, 0.2391, 0.3105, 0.2391, 0.3105, 0.2847, 0.249, 0.3343, 0.245, 0.3343, 0.245, 0.3442, 0.249, 0.3442, 0.4276, 0.62, 0.4177, 0.62, 0.4177, 0.6419, 0.4276, 0.6419, 0.4157, 0.62, 0.4058, 0.62, 0.4058, 0.6419, 0.4157, 0.6419, 0.3561, 0.2371, 0.3561, 0.1915, 0.3462, 0.1915, 0.3462, 0.2371, 0.3442, 0.2371, 0.3442, 0.1915, 0.3343, 0.1915, 0.3343, 0.2371, 0.38, 0.2371, 0.38, 0.1915, 0.37, 0.1915, 0.37, 0.2371, 0.243, 0.3343, 0.2391, 0.3343, 0.2391, 0.3442, 0.243, 0.3442, 0.2133, 0.382, 0.2034, 0.382, 0.2034, 0.3919, 0.2133, 0.3919, 0.2014, 0.382, 0.1915, 0.382, 0.1915, 0.3919, 0.2014, 0.3919, 0.368, 0.2371, 0.368, 0.1915, 0.3581, 0.1915, 0.3581, 0.2371, 0.7133, 0.38, 0.7133, 0.3343, 0.6915, 0.3343, 0.6915, 0.38, 0.2252, 0.3343, 0.2212, 0.3343, 0.2212, 0.3561, 0.2252, 0.3561, 0.4038, 0.6439, 0.3939, 0.6439, 0.3939, 0.6657, 0.4038, 0.6657, 0.3919, 0.6439, 0.382, 0.6439, 0.382, 0.6657, 0.3919, 0.6657, 0.6895, 0.38, 0.6895, 0.3343, 0.6677, 0.3343, 0.6677, 0.38, 0.6657, 0.2371, 0.6657, 0.1915, 0.6439, 0.1915, 0.6439, 0.2371, 0.6419, 0.9772, 0.6379, 0.9772, 0.6379, 0.9811, 0.6419, 0.9811, 0.2371, 0.3939, 0.2272, 0.3939, 0.2272, 0.4038, 0.2371, 0.4038, 0.2252, 0.3939, 0.2153, 0.3939, 0.2153, 0.4038, 0.2252, 0.4038, 0.6061, 0.09424, 0.6061, 0.04862, 0.6022, 0.04862, 0.6022, 0.09424, 0.3085, 0.2371, 0.3085, 0.1915, 0.2986, 0.1915, 0.2986, 0.2371, 0.2966, 0.2371, 0.2966, 0.1915, 0.2867, 0.1915, 0.2867, 0.2371, 0.4276, 0.6439, 0.4177, 0.6439, 0.4177, 0.6657, 0.4276, 0.6657, 0.4157, 0.6439, 0.4058, 0.6439, 0.4058, 0.6657, 0.4157, 0.6657, 0.6419, 0.2371, 0.6419, 0.1915, 0.62, 0.1915, 0.62, 0.2371, 0.7133, 0.2371, 0.7133, 0.1915, 0.6915, 0.1915, 0.6915, 0.2371, 0.6895, 0.2371, 0.6895, 0.1915, 0.6677, 0.1915, 0.6677, 0.2371, 0.2192, 0.3343, 0.2153, 0.3343, 0.2153, 0.3561, 0.2192, 0.3561, 0.2609, 0.3442, 0.2609, 0.3343, 0.257, 0.3343, 0.257, 0.3442, 0.255, 0.3442, 0.255, 0.3343, 0.251, 0.3343, 0.251, 0.3442, 0.6002, 0.09424, 0.6002, 0.04862, 0.5962, 0.04862, 0.5962, 0.09424, 0.618, 0.09424, 0.618, 0.04862, 0.6141, 0.04862, 0.6141, 0.09424, 0.6121, 0.09424, 0.6121, 0.04862, 0.6081, 0.04862, 0.6081, 0.09424, 0.249, 0.3561, 0.249, 0.3462, 0.245, 0.3462, 0.245, 0.3561, 0.5466, 0.6677, 0.5367, 0.6677, 0.5367, 0.6895, 0.5466, 0.6895, 0.5347, 0.6677, 0.5248, 0.6677, 0.5248, 0.6895, 0.5347, 0.6895, 0.6657, 0.2847, 0.6657, 0.2391, 0.6439, 0.2391, 0.6439, 0.2847, 0.6419, 0.2847, 0.6419, 0.2391, 0.62, 0.2391, 0.62, 0.2847, 0.7133, 0.2847, 0.7133, 0.2391, 0.6915, 0.2391, 0.6915, 0.2847, 0.2371, 0.3343, 0.2331, 0.3343, 0.2331, 0.3561, 0.2371, 0.3561, 0.5704, 0.6677, 0.5605, 0.6677, 0.5605, 0.6895, 0.5704, 0.6895, 0.6895, 0.2847, 0.6895, 0.2391, 0.6677, 0.2391, 0.6677, 0.2847, 0.618, 0.618, 0.618, 0.5724, 0.5962, 0.5724, 0.5962, 0.618, 0.5942, 0.618, 0.5942, 0.5724, 0.5724, 0.5724, 0.5724, 0.618, 0.2311, 0.3343, 0.2272, 0.3343, 0.2272, 0.3561, 0.2311, 0.3561, 0.5585, 0.6677, 0.5486, 0.6677, 0.5486, 0.6895, 0.5585, 0.6895, 0.6657, 0.618, 0.6657, 0.5724, 0.6439, 0.5724, 0.6439, 0.618, 0.6419, 0.618, 0.6419, 0.5724, 0.62, 0.5724, 0.62, 0.618, 0.618, 0.6657, 0.618, 0.62, 0.5962, 0.62, 0.5962, 0.6657, 0.2014, 0.3343, 0.1974, 0.3343, 0.1974, 0.3561, 0.2014, 0.3561, 0.5466, 0.6915, 0.5367, 0.6915, 0.5367, 0.7133, 0.5466, 0.7133, 0.5347, 0.6915, 0.5248, 0.6915, 0.5248, 0.7133, 0.5347, 0.7133, 0.5942, 0.6657, 0.5942, 0.62, 0.5724, 0.62, 0.5724, 0.6657, 0.6657, 0.6657, 0.6657, 0.62, 0.6439, 0.62, 0.6439, 0.6657, 0.1954, 0.3343, 0.1915, 0.3343, 0.1915, 0.3561, 0.1954, 0.3561, 0.5704, 0.6915, 0.5605, 0.6915, 0.5605, 0.7133, 0.5704, 0.7133, 0.5585, 0.6915, 0.5486, 0.6915, 0.5486, 0.7133, 0.5585, 0.7133, 0.6419, 0.6657, 0.6419, 0.62, 0.62, 0.62, 0.62, 0.6657, 0.5823, 0.04862, 0.5784, 0.04862, 0.5784, 0.09424, 0.5823, 0.09424, 0.5764, 0.09424, 0.5764, 0.04862, 0.5724, 0.04862, 0.5724, 0.09424, 0.243, 0.3462, 0.2391, 0.3462, 0.2391, 0.3561, 0.243, 0.3561, 0.2609, 0.3462, 0.257, 0.3462, 0.257, 0.3561, 0.2609, 0.3561, 0.6359, 0.9772, 0.632, 0.9772, 0.632, 0.9811, 0.6359, 0.9811, 0.5942, 0.09424, 0.5942, 0.04862, 0.5903, 0.04862, 0.5903, 0.09424, 0.3323, 0.2371, 0.3323, 0.1915, 0.3224, 0.1915, 0.3224, 0.2371, 0.618, 0.5228, 0.618, 0.4772, 0.5962, 0.4772, 0.5962, 0.5228, 0.2371, 0.382, 0.2272, 0.382, 0.2272, 0.3919, 0.2371, 0.3919, 0.2252, 0.382, 0.2153, 0.382, 0.2153, 0.3919, 0.2252, 0.3919, 0.2133, 0.3343, 0.2093, 0.3343, 0.2093, 0.3561, 0.2133, 0.3561, 0.5942, 0.5228, 0.5942, 0.4772, 0.5724, 0.4772, 0.5724, 0.5228, 0.499, 0.6895, 0.499, 0.6677, 0.4891, 0.6677, 0.4891, 0.6895, 0.3204, 0.2371, 0.3204, 0.1915, 0.3105, 0.1915, 0.3105, 0.2371, 0.2133, 0.4177, 0.2034, 0.4177, 0.2034, 0.4276, 0.2133, 0.4276, 0.2014, 0.4177, 0.1915, 0.4177, 0.1915, 0.4276, 0.2014, 0.4276, 0.4871, 0.6895, 0.4871, 0.6677, 0.4772, 0.6677, 0.4772, 0.6895, 0.7609, 0.02481, 0.7391, 0.02481, 0.7391, 0.04662, 0.7609, 0.04662, 0.5228, 0.6677, 0.5129, 0.6677, 0.5129, 0.6895, 0.5228, 0.6895, 0.7371, 0.02481, 0.7153, 0.02481, 0.7153, 0.04662, 0.7371, 0.04662, 0.7609, 0.001001, 0.7391, 0.001001, 0.7391, 0.02281, 0.7609, 0.02281, 0.7371, 0.001001, 0.7153, 0.001001, 0.7153, 0.02281, 0.7371, 0.02281, 0.5109, 0.6895, 0.5109, 0.6677, 0.501, 0.6677, 0.501, 0.6895, 0.499, 0.7133, 0.499, 0.6915, 0.4891, 0.6915, 0.4891, 0.7133, 0.2133, 0.4058, 0.2034, 0.4058, 0.2034, 0.4157, 0.2133, 0.4157, 0.4871, 0.7133, 0.4871, 0.6915, 0.4772, 0.6915, 0.4772, 0.7133, 0.5228, 0.7133, 0.5228, 0.6915, 0.5129, 0.6915, 0.5129, 0.7133, 0.7133, 0.07243, 0.6915, 0.07243, 0.6915, 0.09424, 0.7133, 0.09424, 0.6657, 0.5228, 0.6657, 0.4772, 0.6439, 0.4772, 0.6439, 0.5228, 0.6895, 0.07243, 0.6677, 0.07243, 0.6677, 0.09424, 0.6895, 0.09424, 0.2014, 0.4058, 0.1915, 0.4058, 0.1915, 0.4157, 0.2014, 0.4157, 0.7133, 0.04862, 0.6915, 0.04862, 0.6915, 0.07043, 0.7133, 0.07043, 0.6419, 0.4772, 0.62, 0.4772, 0.62, 0.5228, 0.6419, 0.5228, 0.38, 0.1439, 0.3343, 0.1439, 0.3343, 0.1895, 0.38, 0.1895, 0.2609, 0.4276, 0.2609, 0.382, 0.251, 0.382, 0.251, 0.4276, 0.5109, 0.7133, 0.5109, 0.6915, 0.501, 0.6915, 0.501, 0.7133, 0.38, 0.382, 0.3343, 0.382, 0.3343, 0.4276, 0.38, 0.4276, 0.6895, 0.04862, 0.6677, 0.04862, 0.6677, 0.07043, 0.6895, 0.07043, 0.2073, 0.3561, 0.2073, 0.3343, 0.2034, 0.3343, 0.2034, 0.3561, 0.2728, 0.38, 0.2728, 0.3581, 0.2689, 0.3581, 0.2689, 0.38, 0.5883, 0.09424, 0.5883, 0.04862, 0.5843, 0.04862, 0.5843, 0.09424, 0.7609, 0.07243, 0.7391, 0.07243, 0.7391, 0.09424, 0.7609, 0.09424, 0.7371, 0.07243, 0.7153, 0.07243, 0.7153, 0.09424, 0.7371, 0.09424, 0.5466, 0.62, 0.5367, 0.62, 0.5367, 0.6419, 0.5466, 0.6419, 0.5347, 0.62, 0.5248, 0.62, 0.5248, 0.6419, 0.5347, 0.6419, 0.618, 0.5704, 0.618, 0.5248, 0.5962, 0.5248, 0.5962, 0.5704, 0.5704, 0.6419, 0.5704, 0.62, 0.5605, 0.62, 0.5605, 0.6419, 0.2371, 0.4177, 0.2272, 0.4177, 0.2272, 0.4276, 0.2371, 0.4276, 0.9871, 0.6657, 0.9871, 0.5724, 0.9772, 0.5724, 0.9772, 0.6657, 0.249, 0.4276, 0.249, 0.382, 0.2391, 0.382, 0.2391, 0.4276, 0.5585, 0.6419, 0.5585, 0.62, 0.5486, 0.62, 0.5486, 0.6419, 0.7609, 0.04862, 0.7391, 0.04862, 0.7391, 0.07043, 0.7609, 0.07043, 0.5942, 0.5704, 0.5942, 0.5248, 0.5724, 0.5248, 0.5724, 0.5704, 0.255, 0.3561, 0.255, 0.3462, 0.251, 0.3462, 0.251, 0.3561, 0.7371, 0.04862, 0.7153, 0.04862, 0.7153, 0.07043, 0.7371, 0.07043, 0.5228, 0.6439, 0.501, 0.6439, 0.501, 0.6657, 0.5228, 0.6657, 0.09424, 0.9514, 0.09424, 0.9058, 0.001001, 0.9058, 0.001001, 0.9514, 0.9514, 0.2867, 0.9296, 0.2867, 0.9296, 0.38, 0.9514, 0.38, 0.09424, 0.999, 0.09424, 0.9534, 0.001001, 0.9534, 0.001001, 0.999, 0.999, 0.09624, 0.9772, 0.09624, 0.9772, 0.1895, 0.999, 0.1895, 0.3323, 0.382, 0.2867, 0.382, 0.2867, 0.4276, 0.3323, 0.4276, 0.38, 0.9514, 0.38, 0.9058, 0.2867, 0.9058, 0.2867, 0.9514, 0.38, 0.3343, 0.3343, 0.3343, 0.3343, 0.38, 0.38, 0.38, 0.9514, 0.4772, 0.9296, 0.4772, 0.9296, 0.5704, 0.9514, 0.5704, 0.3323, 0.3343, 0.2867, 0.3343, 0.2867, 0.38, 0.3323, 0.38, 0.1895, 0.9514, 0.1895, 0.9058, 0.09624, 0.9058, 0.09624, 0.9514, 0.4752, 0.4296, 0.4296, 0.4296, 0.4296, 0.4752, 0.4752, 0.4752, 0.9752, 0.2867, 0.9534, 0.2867, 0.9534, 0.38, 0.9752, 0.38, 0.6538, 0.04862, 0.6498, 0.04862, 0.6498, 0.09424, 0.6538, 0.09424, 0.8561, 0.9038, 0.8561, 0.8581, 0.7629, 0.8581, 0.7629, 0.9038, 0.9276, 0.09624, 0.882, 0.09624, 0.882, 0.1895, 0.9276, 0.1895, 0.7609, 0.9038, 0.7609, 0.8581, 0.6677, 0.8581, 0.6677, 0.9038, 0.9276, 0.001001, 0.882, 0.001001, 0.882, 0.09424, 0.9276, 0.09424, 0.6657, 0.9038, 0.6657, 0.8581, 0.5724, 0.8581, 0.5724, 0.9038, 0.9752, 0.382, 0.9534, 0.382, 0.9534, 0.4752, 0.9752, 0.4752, 0.4276, 0.4296, 0.382, 0.4296, 0.382, 0.4752, 0.4276, 0.4752, 0.38, 0.9038, 0.38, 0.8581, 0.2867, 0.8581, 0.2867, 0.9038, 0.6478, 0.09424, 0.6478, 0.04862, 0.6439, 0.04862, 0.6439, 0.09424, 0.8085, 0.38, 0.8085, 0.1915, 0.7629, 0.1915, 0.7629, 0.38, 0.2847, 0.382, 0.2748, 0.382, 0.2748, 0.4276, 0.2847, 0.4276, 0.4752, 0.382, 0.4296, 0.382, 0.4296, 0.4276, 0.4752, 0.4276, 0.6657, 0.5704, 0.6657, 0.5248, 0.6439, 0.5248, 0.6439, 0.5704, 0.6657, 0.9752, 0.6657, 0.9534, 0.5724, 0.9534, 0.5724, 0.9752, 0.9038, 0.1915, 0.8581, 0.1915, 0.8581, 0.2847, 0.9038, 0.2847, 0.38, 0.8561, 0.38, 0.8105, 0.2867, 0.8105, 0.2867, 0.8561, 0.6419, 0.5248, 0.62, 0.5248, 0.62, 0.5704, 0.6419, 0.5704, 0.88, 0.09624, 0.8343, 0.09624, 0.8343, 0.1895, 0.88, 0.1895, 0.2847, 0.999, 0.2847, 0.9534, 0.1915, 0.9534, 0.1915, 0.999, 0.2669, 0.3581, 0.2629, 0.3581, 0.2629, 0.38, 0.2669, 0.38, 0.8085, 0.6677, 0.7629, 0.6677, 0.7629, 0.7609, 0.8085, 0.7609, 0.4276, 0.382, 0.382, 0.382, 0.382, 0.4276, 0.4276, 0.4276, 0.6657, 0.8085, 0.6657, 0.7629, 0.5724, 0.7629, 0.5724, 0.8085, 0.5704, 0.04862, 0.5248, 0.04862, 0.5248, 0.09424, 0.5704, 0.09424, 0.9752, 0.8581, 0.9534, 0.8581, 0.9534, 0.9514, 0.9752, 0.9514, 0.5228, 0.04862, 0.4772, 0.04862, 0.4772, 0.09424, 0.5228, 0.09424, 0.7609, 0.8085, 0.7609, 0.7629, 0.6677, 0.7629, 0.6677, 0.8085, 0.618, 0.4276, 0.618, 0.382, 0.5962, 0.382, 0.5962, 0.4276, 0.999, 0.382, 0.9772, 0.382, 0.9772, 0.4752, 0.999, 0.4752, 0.5704, 0.001001, 0.5248, 0.001001, 0.5248, 0.04662, 0.5704, 0.04662, 0.9038, 0.9752, 0.9038, 0.9534, 0.8105, 0.9534, 0.8105, 0.9752, 0.8561, 0.6677, 0.8105, 0.6677, 0.8105, 0.7609, 0.8561, 0.7609, 0.5942, 0.4276, 0.5942, 0.382, 0.5724, 0.382, 0.5724, 0.4276, 0.6657, 0.4276, 0.6657, 0.382, 0.6439, 0.382, 0.6439, 0.4276, 0.6419, 0.382, 0.62, 0.382, 0.62, 0.4276, 0.6419, 0.4276, 0.618, 0.4296, 0.5962, 0.4296, 0.5962, 0.4752, 0.618, 0.4752, 0.2728, 0.382, 0.2629, 0.382, 0.2629, 0.4276, 0.2728, 0.4276, 0.5228, 0.001001, 0.4772, 0.001001, 0.4772, 0.04662, 0.5228, 0.04662, 0.5942, 0.4752, 0.5942, 0.4296, 0.5724, 0.4296, 0.5724, 0.4752, 0.499, 0.6439, 0.4772, 0.6439, 0.4772, 0.6657, 0.499, 0.6657, 0.6657, 0.4752, 0.6657, 0.4296, 0.6439, 0.4296, 0.6439, 0.4752, 0.6657, 0.09424, 0.6657, 0.04862, 0.6617, 0.04862, 0.6617, 0.09424, 0.6597, 0.09424, 0.6597, 0.04862, 0.6558, 0.04862, 0.6558, 0.09424, 0.63, 0.09424, 0.63, 0.04862, 0.626, 0.04862, 0.626, 0.09424, 0.624, 0.09424, 0.624, 0.04862, 0.62, 0.04862, 0.62, 0.09424, 0.6419, 0.09424, 0.6419, 0.04862, 0.6379, 0.04862, 0.6379, 0.09424, 0.6359, 0.09424, 0.6359, 0.04862, 0.632, 0.04862, 0.632, 0.09424, 0.7966, 0.618, 0.7966, 0.5724, 0.7927, 0.5724, 0.7927, 0.618, 0.7907, 0.618, 0.7907, 0.5724, 0.7867, 0.5724, 0.7867, 0.618, 0.1925, 0.9514, 0.2847, 0.9514, 0.2847, 0.9068, 0.9068, 0.8561, 0.9514, 0.7639, 0.9514, 0.8561, 0.38, 0.6687, 0.38, 0.7133, 0.1925, 0.7133, 0.7609, 0.09724, 0.6687, 0.1895, 0.7609, 0.1895, 0.9752, 0.002002, 0.9752, 0.09424, 0.9306, 0.09424, 0.1895, 0.9544, 0.1895, 0.999, 0.09724, 0.999, 0.9752, 0.2847, 0.9752, 0.1925, 0.9306, 0.2847, 0.1895, 0.6687, 0.1895, 0.7609, 0.09724, 0.7609, 0.1925, 0.9038, 0.2847, 0.8591, 0.2847, 0.9038, 0.8591, 0.8561, 0.9038, 0.8561, 0.9038, 0.7639, 0.7609, 0.9068, 0.6687, 0.9514, 0.7609, 0.9514, 0.09424, 0.6687, 0.09424, 0.7609, 0.002002, 0.7609, 0.9752, 0.09724, 0.9306, 0.1895, 0.9752, 0.1895, 0.1915, 0.9028, 0.2837, 0.8581, 0.1915, 0.8581, 0.8581, 0.7629, 0.9028, 0.7629, 0.8581, 0.8551, 0.001001, 0.7599, 0.09324, 0.6677, 0.001001, 0.6677, 0.2837, 0.9058, 0.1915, 0.9504, 0.1915, 0.9058, 0.9504, 0.7629, 0.9058, 0.7629, 0.9058, 0.8551, 0.6677, 0.9504, 0.7599, 0.9058, 0.6677, 0.9058, 0.6677, 0.1885, 0.6677, 0.09624, 0.7599, 0.09624, 0.9296, 0.1885, 0.9742, 0.09624, 0.9296, 0.09624, 0.09624, 0.998, 0.1885, 0.9534, 0.09624, 0.9534, 0.9296, 0.1915, 0.9742, 0.1915, 0.9296, 0.2837, 0.09624, 0.7599, 0.1885, 0.6677, 0.09624, 0.6677, 0.5704, 0.1439, 0.5248, 0.1439, 0.5248, 0.1895, 0.5704, 0.1895, 0.5228, 0.1439, 0.4772, 0.1439, 0.4772, 0.1895, 0.5228, 0.1895, 0.5704, 0.09624, 0.5248, 0.09624, 0.5248, 0.1419, 0.5704, 0.1419, 0.5228, 0.09624, 0.4772, 0.09624, 0.4772, 0.1419, 0.5228, 0.1419, 0.5704, 0.2391, 0.5248, 0.2391, 0.5248, 0.2847, 0.5704, 0.2847, 0.5228, 0.2391, 0.4772, 0.2391, 0.4772, 0.2847, 0.5228, 0.2847, 0.5704, 0.1915, 0.5248, 0.1915, 0.5248, 0.2371, 0.5704, 0.2371, 0.5228, 0.1915, 0.4772, 0.1915, 0.4772, 0.2371, 0.5228, 0.2371, 0.5704, 0.3343, 0.5248, 0.3343, 0.5248, 0.38, 0.5704, 0.38, 0.5228, 0.3343, 0.4772, 0.3343, 0.4772, 0.38, 0.5228, 0.38, 0.5704, 0.2867, 0.5248, 0.2867, 0.5248, 0.3323, 0.5704, 0.3323, 0.001001, 0.8561, 0.09424, 0.8561, 0.09424, 0.8105, 0.001001, 0.8105, 0.5228, 0.2867, 0.4772, 0.2867, 0.4772, 0.3323, 0.5228, 0.3323, 0.8085, 0.8561, 0.8085, 0.7629, 0.7629, 0.7629, 0.7629, 0.8561, 0.09624, 0.8561, 0.1895, 0.8561, 0.1895, 0.8105, 0.09624, 0.8105, 0.8561, 0.8561, 0.8561, 0.7629, 0.8105, 0.7629, 0.8105, 0.8561, 0.6419, 0.4296, 0.62, 0.4296, 0.62, 0.4752, 0.6419, 0.4752, 0.8085, 0.5724, 0.8046, 0.5724, 0.8046, 0.618, 0.8085, 0.618, 0.4752, 0.5248, 0.4296, 0.5248, 0.4296, 0.5704, 0.4752, 0.5704, 0.618, 0.09624, 0.5962, 0.09624, 0.5962, 0.1419, 0.618, 0.1419, 0.5942, 0.09624, 0.5724, 0.09624, 0.5724, 0.1419, 0.5942, 0.1419, 0.4276, 0.5248, 0.382, 0.5248, 0.382, 0.5704, 0.4276, 0.5704, 0.1915, 0.8561, 0.2847, 0.8561, 0.2847, 0.8105, 0.1915, 0.8105, 0.6657, 0.09624, 0.6439, 0.09624, 0.6439, 0.1419, 0.6657, 0.1419, 0.4752, 0.4772, 0.4296, 0.4772, 0.4296, 0.5228, 0.4752, 0.5228, 0.6419, 0.09624, 0.62, 0.09624, 0.62, 0.1419, 0.6419, 0.1419, 0.618, 0.1439, 0.5962, 0.1439, 0.5962, 0.1895, 0.618, 0.1895, 0.5942, 0.1439, 0.5724, 0.1439, 0.5724, 0.1895, 0.5942, 0.1895, 0.4276, 0.4772, 0.382, 0.4772, 0.382, 0.5228, 0.4276, 0.5228, 0.5704, 0.4296, 0.5248, 0.4296, 0.5248, 0.4752, 0.5704, 0.4752, 0.5228, 0.4296, 0.4772, 0.4296, 0.4772, 0.4752, 0.5228, 0.4752, 0.5704, 0.382, 0.5248, 0.382, 0.5248, 0.4276, 0.5704, 0.4276, 0.5228, 0.382, 0.4772, 0.382, 0.4772, 0.4276, 0.5228, 0.4276, 0.618, 0.001001, 0.6081, 0.001001, 0.6081, 0.04662, 0.618, 0.04662, 0.5704, 0.5248, 0.5248, 0.5248, 0.5248, 0.5704, 0.5704, 0.5704, 0.6657, 0.1439, 0.6439, 0.1439, 0.6439, 0.1895, 0.6657, 0.1895, 0.5228, 0.5248, 0.4772, 0.5248, 0.4772, 0.5704, 0.5228, 0.5704, 0.6419, 0.1439, 0.62, 0.1439, 0.62, 0.1895, 0.6419, 0.1895, 0.88, 0.09424, 0.88, 0.001001, 0.8343, 0.001001, 0.8343, 0.09424, 0.8561, 0.4772, 0.7629, 0.4772, 0.7629, 0.5704, 0.8561, 0.5704, 0.5704, 0.7629, 0.4772, 0.7629, 0.4772, 0.8561, 0.5704, 0.8561, 0.8561, 0.382, 0.7629, 0.382, 0.7629, 0.4752, 0.8561, 0.4752, 0.1915, 0.7123, 0.1915, 0.6677, 0.379, 0.6677, 0.5704, 0.4772, 0.5248, 0.4772, 0.5248, 0.5228, 0.5704, 0.5228, 0.9296, 0.001001, 0.9742, 0.001001, 0.9296, 0.09324, 0.5228, 0.4772, 0.4772, 0.4772, 0.4772, 0.5228, 0.5228, 0.5228, 0.2847, 0.5724, 0.2391, 0.5724, 0.2391, 0.618, 0.2847, 0.618, 0.5724, 0.8561, 0.6657, 0.8561, 0.6657, 0.8105, 0.5724, 0.8105, 0.9038, 0.38, 0.9038, 0.2867, 0.8581, 0.2867, 0.8581, 0.38, 0.7609, 0.8561, 0.7609, 0.8105, 0.6677, 0.8105, 0.6677, 0.8561, 0.999, 0.001001, 0.9772, 0.001001, 0.9772, 0.09424, 0.999, 0.09424, 0.1895, 0.9038, 0.1895, 0.8581, 0.09624, 0.8581, 0.09624, 0.9038, 0.2371, 0.5724, 0.1915, 0.5724, 0.1915, 0.618, 0.2371, 0.618, 0.9038, 0.382, 0.8581, 0.382, 0.8581, 0.4752, 0.9038, 0.4752, 0.8085, 0.9752, 0.8085, 0.9534, 0.7153, 0.9534, 0.7153, 0.9752, 0.88, 0.7609, 0.88, 0.5724, 0.8581, 0.5724, 0.8581, 0.7609, 0.2847, 0.5248, 0.2391, 0.5248, 0.2391, 0.5704, 0.2847, 0.5704, 0.2371, 0.5248, 0.1915, 0.5248, 0.1915, 0.5704, 0.2371, 0.5704, 0.4752, 0.7629, 0.382, 0.7629, 0.382, 0.8561, 0.4752, 0.8561, 0.1419, 0.618, 0.1419, 0.5724, 0.12, 0.5724, 0.12, 0.618, 0.5228, 0.62, 0.501, 0.62, 0.501, 0.6419, 0.5228, 0.6419, 0.1915, 0.09424, 0.38, 0.09424, 0.38, 0.001001, 0.1915, 0.001001, 0.118, 0.5724, 0.09624, 0.5724, 0.09624, 0.618, 0.118, 0.618, 0.2847, 0.09624, 0.1915, 0.09624, 0.1915, 0.2847, 0.2847, 0.2847, 0.5704, 0.88, 0.5704, 0.8581, 0.382, 0.8581, 0.382, 0.88, 0.8085, 0.001001, 0.7629, 0.001001, 0.7629, 0.1895, 0.8085, 0.1895, 0.1895, 0.8085, 0.1895, 0.7629, 0.001001, 0.7629, 0.001001, 0.8085, 0.9038, 0.5724, 0.882, 0.5724, 0.882, 0.7609, 0.9038, 0.7609, 0.7609, 0.7609, 0.7609, 0.7153, 0.5724, 0.7153, 0.5724, 0.7609, 0.1895, 0.001001, 0.001001, 0.001001, 0.001001, 0.1895, 0.1895, 0.1895, 0.9276, 0.1915, 0.9058, 0.1915, 0.9058, 0.38, 0.9276, 0.38, 0.5704, 0.9038, 0.5704, 0.882, 0.382, 0.882, 0.382, 0.9038, 0.7609, 0.1915, 0.7153, 0.1915, 0.7153, 0.38, 0.7609, 0.38, 0.7609, 0.7133, 0.7609, 0.6677, 0.5724, 0.6677, 0.5724, 0.7133, 0.7133, 0.382, 0.6677, 0.382, 0.6677, 0.5704, 0.7133, 0.5704, 0.1895, 0.1915, 0.001001, 0.1915, 0.001001, 0.38, 0.1895, 0.38, 0.38, 0.7609, 0.38, 0.7153, 0.1915, 0.7153, 0.1915, 0.7609, 0.9276, 0.382, 0.9058, 0.382, 0.9058, 0.5704, 0.9276, 0.5704, 0.5704, 0.9276, 0.5704, 0.9058, 0.382, 0.9058, 0.382, 0.9276, 0.1895, 0.618, 0.1895, 0.5724, 0.1677, 0.5724, 0.1677, 0.618, 0.1657, 0.618, 0.1657, 0.5724, 0.1439, 0.5724, 0.1439, 0.618, 0.1419, 0.6657, 0.1419, 0.62, 0.12, 0.62, 0.12, 0.6657, 0.118, 0.6657, 0.118, 0.62, 0.09624, 0.62, 0.09624, 0.6657, 0.1895, 0.6657, 0.1895, 0.62, 0.1677, 0.62, 0.1677, 0.6657, 0.1657, 0.6657, 0.1657, 0.62, 0.1439, 0.62, 0.1439, 0.6657, 0.04662, 0.618, 0.04662, 0.5724, 0.02481, 0.5724, 0.02481, 0.618, 0.02281, 0.618, 0.02281, 0.5724, 0.001001, 0.5724, 0.001001, 0.618, 0.5704, 0.6449, 0.5704, 0.6657, 0.5615, 0.6657, 0.5496, 0.6657, 0.5585, 0.6449, 0.5585, 0.6657, 0.2361, 0.4058, 0.2272, 0.4058, 0.2272, 0.4147, 0.499, 0.621, 0.4782, 0.6419, 0.499, 0.6419, 0.2252, 0.4187, 0.2252, 0.4276, 0.2163, 0.4276, 0.498, 0.62, 0.4772, 0.62, 0.4772, 0.6409, 0.5486, 0.6439, 0.5486, 0.6647, 0.5575, 0.6439, 0.5605, 0.6647, 0.5605, 0.6439, 0.5694, 0.6439, 0.38, 0.5724, 0.3343, 0.5724, 0.3343, 0.618, 0.38, 0.618, 0.3323, 0.5724, 0.2867, 0.5724, 0.2867, 0.618, 0.3323, 0.618, 0.09424, 0.5724, 0.07243, 0.5724, 0.07243, 0.618, 0.09424, 0.618, 0.38, 0.5248, 0.3343, 0.5248, 0.3343, 0.5704, 0.38, 0.5704, 0.07043, 0.5724, 0.04862, 0.5724, 0.04862, 0.618, 0.07043, 0.618, 0.3323, 0.5248, 0.2867, 0.5248, 0.2867, 0.5704, 0.3323, 0.5704, 0.04662, 0.62, 0.02481, 0.62, 0.02481, 0.6657, 0.04662, 0.6657, 0.7609, 0.62, 0.7153, 0.62, 0.7153, 0.6657, 0.7609, 0.6657, 0.8026, 0.618, 0.8026, 0.5724, 0.7986, 0.5724, 0.7986, 0.618, 0.7728, 0.618, 0.7728, 0.5724, 0.7689, 0.5724, 0.7689, 0.618, 0.2847, 0.38, 0.2847, 0.3581, 0.2808, 0.3581, 0.2808, 0.38, 0.7669, 0.618, 0.7669, 0.5724, 0.7629, 0.5724, 0.7629, 0.618, 0.7847, 0.618, 0.7847, 0.5724, 0.7808, 0.5724, 0.7808, 0.618, 0.7788, 0.618, 0.7788, 0.5724, 0.7748, 0.5724, 0.7748, 0.618, 0.8442, 0.618, 0.8442, 0.5724, 0.8403, 0.5724, 0.8403, 0.618, 0.8383, 0.618, 0.8383, 0.5724, 0.8343, 0.5724, 0.8343, 0.618, 0.8561, 0.618, 0.8561, 0.5724, 0.8522, 0.5724, 0.8522, 0.618, 0.8502, 0.618, 0.8502, 0.5724, 0.8462, 0.5724, 0.8462, 0.618, 0.8204, 0.618, 0.8204, 0.5724, 0.8165, 0.5724, 0.8165, 0.618, 0.8145, 0.618, 0.8145, 0.5724, 0.8105, 0.5724, 0.8105, 0.618, 0.8323, 0.618, 0.8323, 0.5724, 0.8284, 0.5724, 0.8284, 0.618, 0.8264, 0.618, 0.8264, 0.5724, 0.8224, 0.5724, 0.8224, 0.618, 0.7966, 0.6657, 0.7966, 0.62, 0.7927, 0.62, 0.7927, 0.6657, 0.7907, 0.6657, 0.7907, 0.62, 0.7867, 0.62, 0.7867, 0.6657, 0.8085, 0.6657, 0.8085, 0.62, 0.8046, 0.62, 0.8046, 0.6657, 0.8026, 0.6657, 0.8026, 0.62, 0.7986, 0.62, 0.7986, 0.6657, 0.2788, 0.38, 0.2788, 0.3581, 0.2748, 0.3581, 0.2748, 0.38, 0.7728, 0.6657, 0.7728, 0.62, 0.7689, 0.62, 0.7689, 0.6657, 0.7669, 0.6657, 0.7669, 0.62, 0.7629, 0.62, 0.7629, 0.6657, 0.7847, 0.6657, 0.7847, 0.62, 0.7808, 0.62, 0.7808, 0.6657, 0.7788, 0.6657, 0.7788, 0.62, 0.7748, 0.62, 0.7748, 0.6657, 0.8442, 0.6657, 0.8442, 0.62, 0.8403, 0.62, 0.8403, 0.6657, 0.5466, 0.6657, 0.5466, 0.6439, 0.5367, 0.6439, 0.5367, 0.6657, 0.5347, 0.6657, 0.5347, 0.6439, 0.5248, 0.6439, 0.5248, 0.6657, 0.249, 0.38, 0.249, 0.3581, 0.245, 0.3581, 0.245, 0.38, 0.2252, 0.4058, 0.2212, 0.4058, 0.2212, 0.4157, 0.2252, 0.4157, 0.243, 0.38, 0.243, 0.3581, 0.2391, 0.3581, 0.2391, 0.38, 0.8383, 0.6657, 0.8383, 0.62, 0.8343, 0.62, 0.8343, 0.6657, 0.8561, 0.6657, 0.8561, 0.62, 0.8522, 0.62, 0.8522, 0.6657, 0.2609, 0.38, 0.2609, 0.3581, 0.257, 0.3581, 0.257, 0.38, 0.255, 0.38, 0.255, 0.3581, 0.251, 0.3581, 0.251, 0.38, 0.8502, 0.6657, 0.8502, 0.62, 0.8462, 0.62, 0.8462, 0.6657, 0.8204, 0.6657, 0.8204, 0.62, 0.8165, 0.62, 0.8165, 0.6657, 0.8145, 0.6657, 0.8145, 0.62, 0.8105, 0.62, 0.8105, 0.6657, 0.8323, 0.6657, 0.8323, 0.62, 0.8284, 0.62, 0.8284, 0.6657, 0.6061, 0.04662, 0.6061, 0.001001, 0.5962, 0.001001, 0.5962, 0.04662, 0.02281, 0.6657, 0.02281, 0.62, 0.001001, 0.62, 0.001001, 0.6657, 0.09424, 0.62, 0.07243, 0.62, 0.07243, 0.6657, 0.09424, 0.6657, 0.7133, 0.62, 0.6677, 0.62, 0.6677, 0.6657, 0.7133, 0.6657, 0.9514, 0.5724, 0.9058, 0.5724, 0.9058, 0.6657, 0.9514, 0.6657, 0.6657, 0.9514, 0.6657, 0.9058, 0.5724, 0.9058, 0.5724, 0.9514, 0.9514, 0.6677, 0.9058, 0.6677, 0.9058, 0.7609, 0.9514, 0.7609, 0.38, 0.9752, 0.38, 0.9534, 0.2867, 0.9534, 0.2867, 0.9752, 0.9514, 0.382, 0.9296, 0.382, 0.9296, 0.4752, 0.9514, 0.4752, 0.8561, 0.9514, 0.8561, 0.9058, 0.7629, 0.9058, 0.7629, 0.9514, 0.9038, 0.8581, 0.8581, 0.8581, 0.8581, 0.9514, 0.9038, 0.9514, 0.4752, 0.9752, 0.4752, 0.9296, 0.382, 0.9296, 0.382, 0.9752, 0.9514, 0.8581, 0.9058, 0.8581, 0.9058, 0.9514, 0.9514, 0.9514, 0.7609, 0.5724, 0.7153, 0.5724, 0.7153, 0.618, 0.7609, 0.618, 0.7133, 0.5724, 0.6677, 0.5724, 0.6677, 0.618, 0.7133, 0.618, 0.2242, 0.4177, 0.2153, 0.4177, 0.2153, 0.4266, 0.07043, 0.6657, 0.07043, 0.62, 0.04862, 0.62, 0.04862, 0.6657, 0.5704, 0.9752, 0.5704, 0.9296, 0.4772, 0.9296, 0.4772, 0.9752, 0.2728, 0.3561, 0.2728, 0.3343, 0.2689, 0.3343, 0.2689, 0.3561, 0.2669, 0.3561, 0.2669, 0.3343, 0.2629, 0.3343, 0.2629, 0.3561, 0.8264, 0.6657, 0.8264, 0.62, 0.8224, 0.62, 0.8224, 0.6657, 0.2847, 0.3561, 0.2847, 0.3343, 0.2808, 0.3343, 0.2808, 0.3561, 0.9871, 0.5228, 0.9871, 0.4772, 0.9831, 0.4772, 0.9831, 0.5228, 0.9811, 0.5228, 0.9811, 0.4772, 0.9772, 0.4772, 0.9772, 0.5228, 0.999, 0.5228, 0.999, 0.4772, 0.995, 0.4772, 0.995, 0.5228, 0.993, 0.5228, 0.993, 0.4772, 0.9891, 0.4772, 0.9891, 0.5228, 0.9633, 0.5228, 0.9633, 0.4772, 0.9593, 0.4772, 0.9593, 0.5228, 0.9573, 0.5228, 0.9573, 0.4772, 0.9534, 0.4772, 0.9534, 0.5228, 0.9752, 0.5228, 0.9752, 0.4772, 0.9712, 0.4772, 0.9712, 0.5228, 0.9692, 0.5228, 0.9692, 0.4772, 0.9653, 0.4772, 0.9653, 0.5228, 0.9871, 0.5704, 0.9871, 0.5248, 0.9831, 0.5248, 0.9831, 0.5704, 0.9811, 0.5704, 0.9811, 0.5248, 0.9772, 0.5248, 0.9772, 0.5704, 0.999, 0.5704, 0.999, 0.5248, 0.995, 0.5248, 0.995, 0.5704, 0.993, 0.5704, 0.993, 0.5248, 0.9891, 0.5248, 0.9891, 0.5704, 0.2788, 0.3561, 0.2788, 0.3343, 0.2748, 0.3343, 0.2748, 0.3561, 0.9633, 0.5704, 0.9633, 0.5248, 0.9593, 0.5248, 0.9593, 0.5704, 0.2192, 0.4157, 0.2192, 0.4058, 0.2153, 0.4058, 0.2153, 0.4157, 0.999, 0.001001, 0.9385, 0.001001, 0.9385, 0.124, 0.999, 0.124, 0.001001, 0.374, 0.249, 0.374, 0.249, 0.251, 0.001001, 0.251, 0.001001, 0.001001, 0.001001, 0.248, 0.248, 0.001001, 0.624, 0.626, 0.501, 0.626, 0.501, 0.749, 0.624, 0.749, 0.9365, 0.374, 0.9365, 0.251, 0.876, 0.251, 0.876, 0.374, 0.374, 0.751, 0.251, 0.751, 0.251, 0.874, 0.374, 0.874, 0.251, 0.374, 0.499, 0.374, 0.499, 0.251, 0.251, 0.251, 0.624, 0.249, 0.624, 0.001001, 0.501, 0.001001, 0.501, 0.249, 0.499, 0.499, 0.499, 0.376, 0.251, 0.376, 0.251, 0.499, 0.499, 0.751, 0.376, 0.751, 0.376, 0.874, 0.499, 0.874, 0.874, 0.001001, 0.751, 0.001001, 0.751, 0.124, 0.874, 0.124, 0.624, 0.499, 0.624, 0.251, 0.501, 0.251, 0.501, 0.499, 0.001001, 0.749, 0.249, 0.749, 0.249, 0.626, 0.001001, 0.626, 0.749, 0.626, 0.626, 0.626, 0.626, 0.749, 0.749, 0.749, 0.9365, 0.626, 0.876, 0.626, 0.876, 0.749, 0.9365, 0.749, 0.624, 0.501, 0.501, 0.501, 0.501, 0.624, 0.624, 0.624, 0.749, 0.251, 0.626, 0.251, 0.626, 0.374, 0.749, 0.374, 0.251, 0.749, 0.499, 0.749, 0.499, 0.626, 0.251, 0.626, 0.749, 0.376, 0.6885, 0.376, 0.6885, 0.624, 0.749, 0.624, 0.124, 0.999, 0.124, 0.9385, 0.001001, 0.9385, 0.001001, 0.999, 0.749, 0.249, 0.749, 0.001001, 0.626, 0.001001, 0.626, 0.249, 0.499, 0.501, 0.499, 0.624, 0.3876, 0.6231, 0.2805, 0.5996, 0.251, 0.5701, 0.8115, 0.374, 0.8115, 0.126, 0.751, 0.126, 0.751, 0.374, 0.251, 0.9365, 0.374, 0.9365, 0.374, 0.876, 0.251, 0.876, 0.9365, 0.249, 0.9365, 0.126, 0.876, 0.126, 0.876, 0.249, 0.126, 0.9365, 0.249, 0.9365, 0.249, 0.876, 0.126, 0.876, 0.9365, 0.124, 0.9365, 0.001001, 0.876, 0.001001, 0.876, 0.124, 0.501, 0.8115, 0.749, 0.8115, 0.749, 0.751, 0.501, 0.751, 0.874, 0.376, 0.8135, 0.376, 0.8135, 0.624, 0.874, 0.624, 0.626, 0.874, 0.749, 0.874, 0.749, 0.8135, 0.626, 0.8135, 0.874, 0.749, 0.874, 0.626, 0.8135, 0.626, 0.8135, 0.749, 0.001001, 0.874, 0.249, 0.874, 0.249, 0.8135, 0.001001, 0.8135, 0.8115, 0.874, 0.8115, 0.626, 0.751, 0.626, 0.751, 0.874, 0.501, 0.874, 0.624, 0.874, 0.624, 0.8135, 0.501, 0.8135, 0.999, 0.5635, 0.9385, 0.5635, 0.9385, 0.624, 0.999, 0.624, 0.874, 0.874, 0.874, 0.751, 0.8135, 0.751, 0.8135, 0.874, 0.001001, 0.9365, 0.124, 0.9365, 0.124, 0.876, 0.001001, 0.876, 0.874, 0.374, 0.874, 0.126, 0.8135, 0.126, 0.8135, 0.374, 0.999, 0.501, 0.9385, 0.501, 0.9385, 0.5615, 0.999, 0.5615, 0.001001, 0.8115, 0.249, 0.8115, 0.249, 0.751, 0.001001, 0.751, 0.499, 0.249, 0.499, 0.001001, 0.376, 0.001001, 0.376, 0.249, 0.999, 0.376, 0.9385, 0.376, 0.9385, 0.4365, 0.999, 0.4365, 0.374, 0.9385, 0.3135, 0.9385, 0.3135, 0.999, 0.374, 0.999, 0.501, 0.9365, 0.624, 0.9365, 0.624, 0.876, 0.501, 0.876, 0.999, 0.251, 0.9385, 0.251, 0.9385, 0.3115, 0.999, 0.3115, 0.9365, 0.624, 0.9365, 0.501, 0.876, 0.501, 0.876, 0.624, 0.626, 0.9365, 0.749, 0.9365, 0.749, 0.876, 0.626, 0.876, 0.999, 0.126, 0.9385, 0.126, 0.9385, 0.1865, 0.999, 0.1865, 0.374, 0.249, 0.374, 0.001001, 0.251, 0.001001, 0.251, 0.249, 0.9365, 0.876, 0.876, 0.876, 0.876, 0.9365, 0.9365, 0.9365, 0.126, 0.999, 0.249, 0.999, 0.249, 0.9385, 0.126, 0.9385, 0.9365, 0.874, 0.9365, 0.751, 0.876, 0.751, 0.876, 0.874, 0.001001, 0.624, 0.249, 0.624, 0.249, 0.501, 0.001001, 0.501, 0.6865, 0.624, 0.6865, 0.376, 0.626, 0.376, 0.626, 0.624, 0.751, 0.9365, 0.874, 0.9365, 0.874, 0.876, 0.751, 0.876, 0.999, 0.1885, 0.9385, 0.1885, 0.9385, 0.249, 0.999, 0.249, 0.9365, 0.499, 0.9365, 0.376, 0.876, 0.376, 0.876, 0.499, 0.3115, 0.9385, 0.251, 0.9385, 0.251, 0.999, 0.3115, 0.999, 0.999, 0.3135, 0.9385, 0.3135, 0.9385, 0.374, 0.999, 0.374, 0.376, 0.9365, 0.499, 0.9365, 0.499, 0.876, 0.376, 0.876, 0.8115, 0.624, 0.8115, 0.376, 0.751, 0.376, 0.751, 0.624, 0.4365, 0.9385, 0.376, 0.9385, 0.376, 0.999, 0.4365, 0.999, 0.999, 0.4385, 0.9385, 0.4385, 0.9385, 0.499, 0.999, 0.499, 0.499, 0.9385, 0.4385, 0.9385, 0.4385, 0.999, 0.499, 0.999, 0.001001, 0.499, 0.249, 0.499, 0.249, 0.376, 0.001001, 0.376, 0.5615, 0.9385, 0.501, 0.9385, 0.501, 0.999, 0.5615, 0.999, 0.624, 0.9385, 0.5635, 0.9385, 0.5635, 0.999, 0.624, 0.999])
me_cube.materials.append(mat_material)
me_cube.use_remesh_preserve_volume = False
me_cube.use_remesh_preserve_attributes = False
me_cube.use_mirror_vertex_groups = False
me_cube.update()

# ---- objects
ob_cube = bpy.data.objects.new('Cube', me_cube)
ob_sun = bpy.data.objects.new('Sun', light_sun)

# ---- transforms, parenting, visibility, modifiers, constraints
ob_cube.location = (0.0, 0.0, 0.0)
ob_cube.lock_rotations_4d = False
ob_cube.empty_display_type = 'ARROWS'
ob_cube.lineart.crease_threshold = 0.0
_m = ob_cube.modifiers.new('Mirror', 'MIRROR')
_m.show_render = False
_m.use_clip = True
_m = ob_cube.modifiers.new('Auto Smooth', 'NODES')
_m.node_group = ng_auto_smooth
_gi = [s.identifier for s in ng_auto_smooth.interface.items_tree if s.item_type == 'SOCKET' and s.in_out == 'INPUT']
_m[_gi[1]] = 0.5236  # Angle
ob_sun.location = (4.265, -0.4717, 8.039)
ob_sun.rotation_euler = (0.003824, 0.3401, -1.549)

# ---- collection membership
col_collection.objects.link(ob_cube)
col_collection.objects.link(ob_sun)

# ---- scene / render settings (as saved in the file)
scene.frame_start = 1; scene.frame_end = 250; scene.frame_set(1)
scene.render.engine = 'CYCLES'
scene.cycles.use_denoising = False
scene.cycles.samples = 128
scene.cycles.sampling_pattern = 'TABULATED_SOBOL'
scene.cycles.use_adaptive_sampling = False
scene.cycles.use_light_tree = False
scene.view_settings.view_transform = 'Filmic'
bpy.context.view_layer.update()

# ---- added for rendering (the .blend has no active camera): camera
cam_auto = bpy.data.cameras.new('AutoCamera')
cam_auto.lens = 50.0
cam_auto.sensor_width = 36.0
cam_auto.clip_end = 1000.0
ob_auto_camera = bpy.data.objects.new('AutoCamera', cam_auto)
scene.collection.objects.link(ob_auto_camera)
ob_auto_camera.location = (5.39364, -6.7529, 5.20404)
ob_auto_camera.rotation_euler = (1.09748, -7.21219e-08, 0.694738)
scene.camera = ob_auto_camera
bpy.context.view_layer.update()
